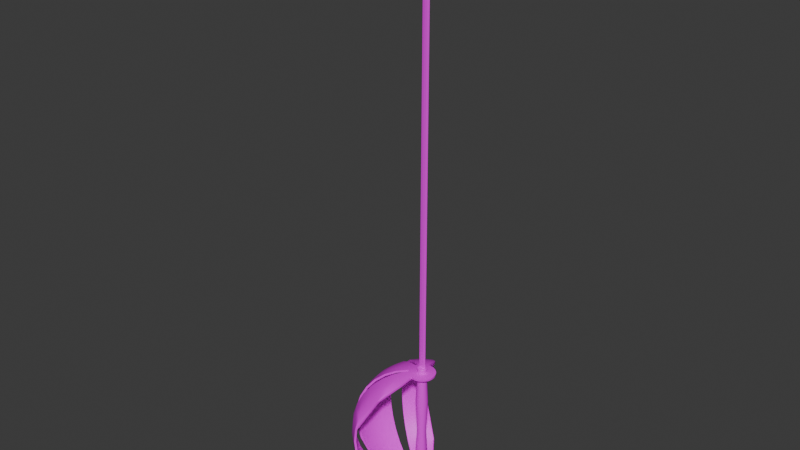 # Source: Reshine.blend  (saved by Blender 5.0.119; exported with 4.5.12 LTS)
import bpy
from mathutils import Matrix  # noqa: F401  (used for matrix-valued properties, if any)

bpy.ops.wm.read_factory_settings(use_empty=True)
scene = bpy.context.scene
scene.name = 'Scene'

# ---- collections
col_collection = bpy.data.collections.new('Collection'); scene.collection.children.link(col_collection)

# ---- images (referenced by path relative to the original .blend; pixels are not part of the script)
import os
ASSET_DIR = os.environ.get("B2B_ASSET_DIR", "")  # directory of the original .blend (textures are referenced by path, not embedded)
HERE = os.path.dirname(os.path.abspath(__file__))  # packed textures are extracted next to this script under _unpacked/

def load_image(name, relpath, width, height, colorspace="sRGB"):
    """Load a texture the original file referenced (path relative to the .blend, or extracted next to this script)."""
    p = next((c for c in (os.path.join(HERE, relpath), os.path.join(ASSET_DIR, relpath)) if relpath and os.path.exists(c)), "")
    if p:
        img = bpy.data.images.load(p, check_existing=True)
        img.name = name
    else:  # same state as the original file: an image datablock whose file is absent (Cycles renders it pink)
        img = bpy.data.images.new(name, width, height)
        img.source = "FILE"
        img.filepath = "//" + (relpath or name)
    img.colorspace_settings.name = colorspace
    return img
img_reshinetexture = load_image('ReshineTexture', 'ReshineTexture.png', 1024, 1024, 'sRGB')

# ---- materials (node trees are filled in below, after node groups)
mat_material_001 = bpy.data.materials.new('Material.001')

# ---- node groups
ng_smooth_by_angle = bpy.data.node_groups.new('Smooth by Angle', 'GeometryNodeTree')
_s = ng_smooth_by_angle.interface.new_socket(name='Mesh', in_out='OUTPUT', socket_type='NodeSocketGeometry')
_s = ng_smooth_by_angle.interface.new_socket(name='Mesh', in_out='INPUT', socket_type='NodeSocketGeometry')
_s = ng_smooth_by_angle.interface.new_socket(name='Angle', in_out='INPUT', socket_type='NodeSocketFloat')
_s.subtype = 'ANGLE'
_s.default_value = 0.5236
_s.min_value = 0.0
_s.max_value = 3.142
_s.description = 'Maximum face angle for smooth edges'
_s = ng_smooth_by_angle.interface.new_socket(name='Ignore Sharpness', in_out='INPUT', socket_type='NodeSocketBool')
_s.force_non_field = True
ng_smooth_by_angle.is_modifier = True
_N = ng_smooth_by_angle.nodes; _L = ng_smooth_by_angle.links
n0 = _N.new('GeometryNodeSetShadeSmooth'); n0.name = 'Set Shade Smooth'; n0.location = (120, -80)
n0.domain = 'EDGE'
n1 = _N.new('GeometryNodeSetShadeSmooth'); n1.name = 'Set Shade Smooth.001'; n1.location = (300, -80)
n2 = _N.new('NodeGroupOutput'); n2.name = 'Group Output'; n2.location = (480, -80)
n3 = _N.new('GeometryNodeInputMeshEdgeAngle'); n3.name = 'Edge Angle'; n3.location = (-440, -240)
n4 = _N.new('NodeGroupInput'); n4.name = 'Group Input'; n4.location = (-80, -80)
n5 = _N.new('GeometryNodeInputEdgeSmooth'); n5.name = 'Is Edge Smooth'; n5.location = (-260, -120)
n6 = _N.new('GeometryNodeInputShadeSmooth'); n6.name = 'Is Shade Smooth'; n6.location = (-440, -397)
n7 = _N.new('FunctionNodeCompare'); n7.name = 'Compare'; n7.location = (-260, -260)
n7.operation = 'LESS_EQUAL'
n7.inputs[6].default_value = (0.0, 0.0, 0.0, 0.0)
n7.inputs[7].default_value = (0.0, 0.0, 0.0, 0.0)
n8 = _N.new('FunctionNodeBooleanMath'); n8.name = 'Boolean Math.001'; n8.location = (-80, -260)
n9 = _N.new('NodeGroupInput'); n9.name = 'Group Input.001'; n9.location = (-440, -329)
n10 = _N.new('NodeGroupInput'); n10.name = 'Group Input.002'; n10.location = (-259, -189)
n11 = _N.new('FunctionNodeBooleanMath'); n11.name = 'Boolean Math'; n11.location = (-80, -149)
n11.operation = 'OR'
n12 = _N.new('FunctionNodeBooleanMath'); n12.name = 'Boolean Math.002'; n12.location = (-260, -380)
n12.operation = 'OR'
n13 = _N.new('NodeGroupInput'); n13.name = 'Group Input.003'; n13.location = (-440, -460)
_L.new(n3.outputs[0], n7.inputs[0])
_L.new(n1.outputs[0], n2.inputs[0])
_L.new(n9.outputs[1], n7.inputs[1])
_L.new(n7.outputs[0], n8.inputs[0])
_L.new(n4.outputs[0], n0.inputs[0])
_L.new(n0.outputs[0], n1.inputs[0])
_L.new(n8.outputs[0], n0.inputs[2])
_L.new(n10.outputs[2], n11.inputs[1])
_L.new(n5.outputs[0], n11.inputs[0])
_L.new(n11.outputs[0], n0.inputs[1])
_L.new(n13.outputs[2], n12.inputs[1])
_L.new(n6.outputs[0], n12.inputs[0])
_L.new(n12.outputs[0], n8.inputs[1])
n2.is_active_output = True

# ---- material node trees
mat_material_001.use_nodes = True; mat_material_001.node_tree.nodes.clear()
_N = mat_material_001.node_tree.nodes; _L = mat_material_001.node_tree.links
n0 = _N.new('ShaderNodeBsdfPrincipled'); n0.name = 'Principled BSDF'; n0.location = (-200, 100)
n1 = _N.new('ShaderNodeOutputMaterial'); n1.name = 'Material Output'; n1.location = (200, 100)
n2 = _N.new('ShaderNodeTexImage'); n2.name = 'Image Texture'; n2.location = (-490, 71)
n2.image = img_reshinetexture
_L.new(n0.outputs[0], n1.inputs[0])
_L.new(n2.outputs[0], n0.inputs[0])
n1.is_active_output = True

# ---- world
world_world = bpy.data.worlds.new('World'); scene.world = world_world
world_world.use_nodes = True; world_world.node_tree.nodes.clear()
_N = world_world.node_tree.nodes; _L = world_world.node_tree.links
n0 = _N.new('ShaderNodeOutputWorld'); n0.name = 'World Output'; n0.location = (300, 300)
n1 = _N.new('ShaderNodeBackground'); n1.name = 'Background'; n1.location = (10, 300)
n1.inputs[0].default_value = (0.05088, 0.05088, 0.05088, 1.0)
_L.new(n1.outputs[0], n0.inputs[0])
n0.is_active_output = True
world_world.color = (0.05088, 0.05088, 0.05088)
world_world.use_sun_shadow = False
world_world.sun_shadow_jitter_overblur = 0.0

# ---- meshes
me_cylinder_001 = bpy.data.meshes.new('Cylinder.001')
me_cylinder_001.from_pydata([(-2.203e-17, -0.0062, 0.09568), (-2.203e-17, -0.0062, -0.09568), (-0.001209, -0.00608, 0.09568), (-0.001209, -0.00608, -0.09568), (-0.002372, -0.005728, 0.09568), (-0.002372, -0.005728, -0.09568), (-0.003444, -0.005155, 0.09568), (-0.003444, -0.005155, -0.09568), (-0.004384, -0.004384, 0.09568), (-0.004384, -0.004384, -0.09568), (-0.005155, -0.003444, 0.09568), (-0.005155, -0.003444, -0.09568), (-0.005728, -0.002372, 0.09568), (-0.005728, -0.002372, -0.09568), (-0.00608, -0.001209, 0.09568), (-0.00608, -0.001209, -0.09568), (-0.0062, -5.506e-18, 0.09568), (-0.0062, -5.506e-18, -0.09568), (-0.00608, 0.001209, 0.09568), (-0.00608, 0.001209, -0.09568), (-0.005728, 0.002372, 0.09568), (-0.005728, 0.002372, -0.09568), (-0.005155, 0.003444, 0.09568), (-0.005155, 0.003444, -0.09568), (-0.004384, 0.004384, 0.09568), (-0.004384, 0.004384, -0.09568), (-0.003444, 0.005155, 0.09568), (-0.003444, 0.005155, -0.09568), (-0.002372, 0.005728, 0.09568), (-0.002372, 0.005728, -0.09568), (-0.001209, 0.00608, 0.09568), (-0.001209, 0.00608, -0.09568), (-2.203e-17, 0.0062, 0.09568), (-2.203e-17, 0.0062, -0.09568), (0.001209, 0.00608, 0.09568), (0.001209, 0.00608, -0.09568), (0.002372, 0.005728, 0.09568), (0.002372, 0.005728, -0.09568), (0.003444, 0.005155, 0.09568), (0.003444, 0.005155, -0.09568), (0.004384, 0.004384, 0.09568), (0.004384, 0.004384, -0.09568), (0.005155, 0.003444, 0.09568), (0.005155, 0.003444, -0.09568), (0.005728, 0.002372, 0.09568), (0.005728, 0.002372, -0.09568), (0.00608, 0.001209, 0.09568), (0.00608, 0.001209, -0.09568), (0.0062, -5.506e-18, 0.09568), (0.0062, -5.506e-18, -0.09568), (0.00608, -0.001209, 0.09568), (0.00608, -0.001209, -0.09568), (0.005728, -0.002372, 0.09568), (0.005728, -0.002372, -0.09568), (0.005155, -0.003444, 0.09568), (0.005155, -0.003444, -0.09568), (0.004384, -0.004384, 0.09568), (0.004384, -0.004384, -0.09568), (0.003444, -0.005155, 0.09568), (0.003444, -0.005155, -0.09568), (0.002372, -0.005728, 0.09568), (0.002372, -0.005728, -0.09568), (0.001209, -0.00608, 0.09568), (0.001209, -0.00608, -0.09568), (-3.064e-17, -0.008624, 0.04784), (-2.203e-17, -0.0062, -3.543e-09), (-3.064e-17, -0.008624, -0.04784), (-0.001683, -0.008459, -0.04784), (-0.001209, -0.00608, 3.543e-09), (-0.001683, -0.008459, 0.04784), (-0.0033, -0.007968, -0.04784), (-0.002372, -0.005728, 3.543e-09), (-0.0033, -0.007968, 0.04784), (-0.004791, -0.007171, -0.04784), (-0.003444, -0.005155, 3.543e-09), (-0.004791, -0.007171, 0.04784), (-0.006098, -0.006098, -0.04784), (-0.004384, -0.004384, 3.543e-09), (-0.006098, -0.006098, 0.04784), (-0.007171, -0.004791, -0.04784), (-0.005155, -0.003444, 3.543e-09), (-0.007171, -0.004791, 0.04784), (-0.007968, -0.0033, -0.04784), (-0.005728, -0.002372, 3.543e-09), (-0.007968, -0.0033, 0.04784), (-0.008459, -0.001683, -0.04784), (-0.00608, -0.001209, 3.543e-09), (-0.008459, -0.001683, 0.04784), (-0.008624, 1.138e-11, -0.04784), (-0.0062, -5.506e-18, 3.543e-09), (-0.008624, 1.138e-11, 0.04784), (-0.008459, 0.001683, -0.04784), (-0.00608, 0.001209, 3.543e-09), (-0.008459, 0.001683, 0.04784), (-0.007968, 0.0033, -0.04784), (-0.005728, 0.002372, 3.543e-09), (-0.007968, 0.0033, 0.04784), (-0.007171, 0.004791, -0.04784), (-0.005155, 0.003444, 3.543e-09), (-0.007171, 0.004791, 0.04784), (-0.006098, 0.006098, -0.04784), (-0.004384, 0.004384, 3.543e-09), (-0.006098, 0.006098, 0.04784), (-0.004791, 0.007171, -0.04784), (-0.003444, 0.005155, 3.543e-09), (-0.004791, 0.007171, 0.04784), (-0.0033, 0.007968, -0.04784), (-0.002372, 0.005728, 3.543e-09), (-0.0033, 0.007968, 0.04784), (-0.001683, 0.008459, -0.04784), (-0.001209, 0.00608, 3.543e-09), (-0.001683, 0.008459, 0.04784), (-3.064e-17, 0.008624, -0.04784), (-2.203e-17, 0.0062, 3.543e-09), (-3.064e-17, 0.008624, 0.04784), (0.001683, 0.008459, -0.04784), (0.001209, 0.00608, 3.543e-09), (0.001683, 0.008459, 0.04784), (0.0033, 0.007968, -0.04784), (0.002372, 0.005728, 3.543e-09), (0.0033, 0.007968, 0.04784), (0.004791, 0.007171, -0.04784), (0.003444, 0.005155, 3.543e-09), (0.004791, 0.007171, 0.04784), (0.006098, 0.006098, -0.04784), (0.004384, 0.004384, 3.543e-09), (0.006098, 0.006098, 0.04784), (0.007171, 0.004791, -0.04784), (0.005155, 0.003444, 3.543e-09), (0.007171, 0.004791, 0.04784), (0.007968, 0.0033, -0.04784), (0.005728, 0.002372, 3.543e-09), (0.007968, 0.0033, 0.04784), (0.008459, 0.001683, -0.04784), (0.00608, 0.001209, 3.543e-09), (0.008459, 0.001683, 0.04784), (0.008624, 1.138e-11, -0.04784), (0.0062, -5.506e-18, 3.543e-09), (0.008624, 1.138e-11, 0.04784), (0.008459, -0.001683, -0.04784), (0.00608, -0.001209, 3.543e-09), (0.008459, -0.001683, 0.04784), (0.007968, -0.0033, -0.04784), (0.005728, -0.002372, 3.543e-09), (0.007968, -0.0033, 0.04784), (0.007171, -0.004791, -0.04784), (0.005155, -0.003444, 3.543e-09), (0.007171, -0.004791, 0.04784), (0.006098, -0.006098, -0.04784), (0.004384, -0.004384, 3.543e-09), (0.006098, -0.006098, 0.04784), (0.004791, -0.007171, -0.04784), (0.003444, -0.005155, 3.543e-09), (0.004791, -0.007171, 0.04784), (0.0033, -0.007968, -0.04784), (0.002372, -0.005728, 3.543e-09), (0.0033, -0.007968, 0.04784), (0.001683, -0.008459, -0.04784), (0.001209, -0.00608, 3.543e-09), (0.001683, -0.008459, 0.04784)], [], [(66, 67, 3, 1), (67, 70, 5, 3), (70, 73, 7, 5), (73, 76, 9, 7), (76, 79, 11, 9), (79, 82, 13, 11), (82, 85, 15, 13), (85, 88, 17, 15), (88, 91, 19, 17), (91, 94, 21, 19), (94, 97, 23, 21), (97, 100, 25, 23), (100, 103, 27, 25), (103, 106, 29, 27), (106, 109, 31, 29), (109, 112, 33, 31), (112, 115, 35, 33), (115, 118, 37, 35), (118, 121, 39, 37), (121, 124, 41, 39), (124, 127, 43, 41), (127, 130, 45, 43), (130, 133, 47, 45), (133, 136, 49, 47), (136, 139, 51, 49), (139, 142, 53, 51), (142, 145, 55, 53), (145, 148, 57, 55), (148, 151, 59, 57), (151, 154, 61, 59), (3, 5, 7, 9, 11, 13, 15, 17, 19, 21, 23, 25, 27, 29, 31, 33, 35, 37, 39, 41, 43, 45, 47, 49, 51, 53, 55, 57, 59, 61, 63, 1), (154, 157, 63, 61), (157, 66, 1, 63), (0, 62, 60, 58, 56, 54, 52, 50, 48, 46, 44, 42, 40, 38, 36, 34, 32, 30, 28, 26, 24, 22, 20, 18, 16, 14, 12, 10, 8, 6, 4, 2), (62, 0, 64, 159), (159, 64, 65, 158), (158, 65, 66, 157), (60, 62, 159, 156), (156, 159, 158, 155), (155, 158, 157, 154), (58, 60, 156, 153), (153, 156, 155, 152), (152, 155, 154, 151), (56, 58, 153, 150), (150, 153, 152, 149), (149, 152, 151, 148), (54, 56, 150, 147), (147, 150, 149, 146), (146, 149, 148, 145), (52, 54, 147, 144), (144, 147, 146, 143), (143, 146, 145, 142), (50, 52, 144, 141), (141, 144, 143, 140), (140, 143, 142, 139), (48, 50, 141, 138), (138, 141, 140, 137), (137, 140, 139, 136), (46, 48, 138, 135), (135, 138, 137, 134), (134, 137, 136, 133), (44, 46, 135, 132), (132, 135, 134, 131), (131, 134, 133, 130), (42, 44, 132, 129), (129, 132, 131, 128), (128, 131, 130, 127), (40, 42, 129, 126), (126, 129, 128, 125), (125, 128, 127, 124), (38, 40, 126, 123), (123, 126, 125, 122), (122, 125, 124, 121), (36, 38, 123, 120), (120, 123, 122, 119), (119, 122, 121, 118), (34, 36, 120, 117), (117, 120, 119, 116), (116, 119, 118, 115), (32, 34, 117, 114), (114, 117, 116, 113), (113, 116, 115, 112), (30, 32, 114, 111), (111, 114, 113, 110), (110, 113, 112, 109), (28, 30, 111, 108), (108, 111, 110, 107), (107, 110, 109, 106), (26, 28, 108, 105), (105, 108, 107, 104), (104, 107, 106, 103), (24, 26, 105, 102), (102, 105, 104, 101), (101, 104, 103, 100), (22, 24, 102, 99), (99, 102, 101, 98), (98, 101, 100, 97), (20, 22, 99, 96), (96, 99, 98, 95), (95, 98, 97, 94), (18, 20, 96, 93), (93, 96, 95, 92), (92, 95, 94, 91), (16, 18, 93, 90), (90, 93, 92, 89), (89, 92, 91, 88), (14, 16, 90, 87), (87, 90, 89, 86), (86, 89, 88, 85), (12, 14, 87, 84), (84, 87, 86, 83), (83, 86, 85, 82), (10, 12, 84, 81), (81, 84, 83, 80), (80, 83, 82, 79), (8, 10, 81, 78), (78, 81, 80, 77), (77, 80, 79, 76), (6, 8, 78, 75), (75, 78, 77, 74), (74, 77, 76, 73), (4, 6, 75, 72), (72, 75, 74, 71), (71, 74, 73, 70), (2, 4, 72, 69), (69, 72, 71, 68), (68, 71, 70, 67), (0, 2, 69, 64), (64, 69, 68, 65), (65, 68, 67, 66)])
me_cylinder_001.polygons.foreach_set('use_smooth', [True] * 130)
_uv = me_cylinder_001.uv_layers.new(name='UVMap')
_uv.uv.foreach_set('vector', [0.7474, 0.7277, 0.7535, 0.7277, 0.7526, 0.819, 0.7482, 0.819, 0.7535, 0.7277, 0.7595, 0.7277, 0.757, 0.819, 0.7526, 0.819, 0.7595, 0.7277, 0.7652, 0.7277, 0.761, 0.819, 0.757, 0.819, 0.7652, 0.7277, 0.7703, 0.7277, 0.7647, 0.819, 0.761, 0.819, 0.7703, 0.7277, 0.7746, 0.7277, 0.7678, 0.819, 0.7647, 0.819, 0.8376, 0.6517, 0.8427, 0.6517, 0.8468, 0.743, 0.8432, 0.743, 0.8427, 0.6517, 0.8483, 0.6517, 0.8509, 0.743, 0.8468, 0.743, 0.8483, 0.6517, 0.8544, 0.6517, 0.8552, 0.743, 0.8509, 0.743, 0.8544, 0.6517, 0.8605, 0.6517, 0.8596, 0.743, 0.8552, 0.743, 0.8605, 0.6517, 0.8665, 0.6517, 0.864, 0.743, 0.8596, 0.743, 0.8665, 0.6517, 0.8722, 0.6517, 0.868, 0.743, 0.864, 0.743, 0.8722, 0.6517, 0.8773, 0.6517, 0.8717, 0.743, 0.868, 0.743, 0.8773, 0.6517, 0.8816, 0.6517, 0.8748, 0.743, 0.8717, 0.743, 0.8838, 0.6517, 0.8889, 0.6517, 0.8931, 0.743, 0.8894, 0.743, 0.8889, 0.6517, 0.8946, 0.6517, 0.8971, 0.743, 0.8931, 0.743, 0.8946, 0.6517, 0.9006, 0.6517, 0.9015, 0.743, 0.8971, 0.743, 0.9006, 0.6517, 0.9067, 0.6517, 0.9059, 0.743, 0.9015, 0.743, 0.9067, 0.6517, 0.9128, 0.6517, 0.9102, 0.743, 0.9059, 0.743, 0.9128, 0.6517, 0.9184, 0.6517, 0.9143, 0.743, 0.9102, 0.743, 0.9184, 0.6517, 0.9235, 0.6517, 0.9179, 0.743, 0.9143, 0.743, 0.9235, 0.6517, 0.9279, 0.6517, 0.9211, 0.743, 0.9179, 0.743, 0.9301, 0.6517, 0.9352, 0.6517, 0.9393, 0.743, 0.9356, 0.743, 0.9352, 0.6517, 0.9408, 0.6517, 0.9434, 0.743, 0.9393, 0.743, 0.9408, 0.6517, 0.9468, 0.6517, 0.9477, 0.743, 0.9434, 0.743, 0.9468, 0.6517, 0.953, 0.6517, 0.9521, 0.743, 0.9477, 0.743, 0.953, 0.6517, 0.959, 0.6517, 0.9564, 0.743, 0.9521, 0.743, 0.959, 0.6517, 0.9647, 0.6517, 0.9605, 0.743, 0.9564, 0.743, 0.9647, 0.6517, 0.9698, 0.6517, 0.9642, 0.743, 0.9605, 0.743, 0.9698, 0.6517, 0.9741, 0.6517, 0.9673, 0.743, 0.9642, 0.743, 0.7306, 0.7277, 0.7357, 0.7277, 0.7398, 0.819, 0.7362, 0.819, 0.6972, 0.8699, 0.6972, 0.8743, 0.6964, 0.8786, 0.6947, 0.8827, 0.6922, 0.8864, 0.6891, 0.8895, 0.6854, 0.892, 0.6814, 0.8936, 0.677, 0.8945, 0.6726, 0.8945, 0.6683, 0.8936, 0.6642, 0.892, 0.6605, 0.8895, 0.6574, 0.8864, 0.655, 0.8827, 0.6533, 0.8786, 0.6524, 0.8743, 0.6524, 0.8699, 0.6533, 0.8656, 0.655, 0.8615, 0.6574, 0.8578, 0.6605, 0.8547, 0.6642, 0.8523, 0.6683, 0.8506, 0.6726, 0.8497, 0.677, 0.8497, 0.6814, 0.8506, 0.6854, 0.8523, 0.6891, 0.8547, 0.6922, 0.8578, 0.6947, 0.8615, 0.6964, 0.8656, 0.7357, 0.7277, 0.7413, 0.7277, 0.7439, 0.819, 0.7398, 0.819, 0.7413, 0.7277, 0.7474, 0.7277, 0.7482, 0.819, 0.7439, 0.819, 0.6964, 0.9126, 0.6972, 0.9169, 0.6972, 0.9213, 0.6964, 0.9256, 0.6947, 0.9297, 0.6922, 0.9334, 0.6891, 0.9365, 0.6854, 0.9389, 0.6814, 0.9406, 0.677, 0.9415, 0.6726, 0.9415, 0.6683, 0.9406, 0.6642, 0.9389, 0.6605, 0.9365, 0.6574, 0.9334, 0.655, 0.9297, 0.6533, 0.9256, 0.6524, 0.9213, 0.6524, 0.9169, 0.6533, 0.9126, 0.655, 0.9085, 0.6574, 0.9048, 0.6605, 0.9017, 0.6642, 0.8992, 0.6683, 0.8976, 0.6726, 0.8967, 0.677, 0.8967, 0.6814, 0.8976, 0.6854, 0.8992, 0.6891, 0.9017, 0.6922, 0.9048, 0.6947, 0.9085, 0.7439, 0.4539, 0.7482, 0.4539, 0.7474, 0.5451, 0.7413, 0.5451, 0.7413, 0.5451, 0.7474, 0.5451, 0.7482, 0.6364, 0.7439, 0.6364, 0.7439, 0.6364, 0.7482, 0.6364, 0.7474, 0.7277, 0.7413, 0.7277, 0.7398, 0.4539, 0.7439, 0.4539, 0.7413, 0.5451, 0.7357, 0.5451, 0.7357, 0.5451, 0.7413, 0.5451, 0.7439, 0.6364, 0.7398, 0.6364, 0.7398, 0.6364, 0.7439, 0.6364, 0.7413, 0.7277, 0.7357, 0.7277, 0.7362, 0.4539, 0.7398, 0.4539, 0.7357, 0.5451, 0.7306, 0.5451, 0.7306, 0.5451, 0.7357, 0.5451, 0.7398, 0.6364, 0.7362, 0.6364, 0.7362, 0.6364, 0.7398, 0.6364, 0.7357, 0.7277, 0.7306, 0.7277, 0.9642, 0.3779, 0.9673, 0.3779, 0.9741, 0.4692, 0.9698, 0.4692, 0.9698, 0.4692, 0.9741, 0.4692, 0.9673, 0.5604, 0.9642, 0.5604, 0.9642, 0.5604, 0.9673, 0.5604, 0.9741, 0.6517, 0.9698, 0.6517, 0.9605, 0.3779, 0.9642, 0.3779, 0.9698, 0.4692, 0.9647, 0.4692, 0.9647, 0.4692, 0.9698, 0.4692, 0.9642, 0.5604, 0.9605, 0.5604, 0.9605, 0.5604, 0.9642, 0.5604, 0.9698, 0.6517, 0.9647, 0.6517, 0.9564, 0.3779, 0.9605, 0.3779, 0.9647, 0.4692, 0.959, 0.4692, 0.959, 0.4692, 0.9647, 0.4692, 0.9605, 0.5604, 0.9564, 0.5604, 0.9564, 0.5604, 0.9605, 0.5604, 0.9647, 0.6517, 0.959, 0.6517, 0.9521, 0.3779, 0.9564, 0.3779, 0.959, 0.4692, 0.953, 0.4692, 0.953, 0.4692, 0.959, 0.4692, 0.9564, 0.5604, 0.9521, 0.5604, 0.9521, 0.5604, 0.9564, 0.5604, 0.959, 0.6517, 0.953, 0.6517, 0.9477, 0.3779, 0.9521, 0.3779, 0.953, 0.4692, 0.9468, 0.4692, 0.9468, 0.4692, 0.953, 0.4692, 0.9521, 0.5604, 0.9477, 0.5604, 0.9477, 0.5604, 0.9521, 0.5604, 0.953, 0.6517, 0.9468, 0.6517, 0.9434, 0.3779, 0.9477, 0.3779, 0.9468, 0.4692, 0.9408, 0.4692, 0.9408, 0.4692, 0.9468, 0.4692, 0.9477, 0.5604, 0.9434, 0.5604, 0.9434, 0.5604, 0.9477, 0.5604, 0.9468, 0.6517, 0.9408, 0.6517, 0.9393, 0.3779, 0.9434, 0.3779, 0.9408, 0.4692, 0.9352, 0.4692, 0.9352, 0.4692, 0.9408, 0.4692, 0.9434, 0.5604, 0.9393, 0.5604, 0.9393, 0.5604, 0.9434, 0.5604, 0.9408, 0.6517, 0.9352, 0.6517, 0.9356, 0.3779, 0.9393, 0.3779, 0.9352, 0.4692, 0.9301, 0.4692, 0.9301, 0.4692, 0.9352, 0.4692, 0.9393, 0.5604, 0.9356, 0.5604, 0.9356, 0.5604, 0.9393, 0.5604, 0.9352, 0.6517, 0.9301, 0.6517, 0.9179, 0.3779, 0.9211, 0.3779, 0.9279, 0.4692, 0.9235, 0.4692, 0.9235, 0.4692, 0.9279, 0.4692, 0.9211, 0.5604, 0.9179, 0.5604, 0.9179, 0.5604, 0.9211, 0.5604, 0.9279, 0.6517, 0.9235, 0.6517, 0.9143, 0.3779, 0.9179, 0.3779, 0.9235, 0.4692, 0.9184, 0.4692, 0.9184, 0.4692, 0.9235, 0.4692, 0.9179, 0.5604, 0.9143, 0.5604, 0.9143, 0.5604, 0.9179, 0.5604, 0.9235, 0.6517, 0.9184, 0.6517, 0.9102, 0.3779, 0.9143, 0.3779, 0.9184, 0.4692, 0.9128, 0.4692, 0.9128, 0.4692, 0.9184, 0.4692, 0.9143, 0.5604, 0.9102, 0.5604, 0.9102, 0.5604, 0.9143, 0.5604, 0.9184, 0.6517, 0.9128, 0.6517, 0.9059, 0.3779, 0.9102, 0.3779, 0.9128, 0.4692, 0.9067, 0.4692, 0.9067, 0.4692, 0.9128, 0.4692, 0.9102, 0.5604, 0.9059, 0.5604, 0.9059, 0.5604, 0.9102, 0.5604, 0.9128, 0.6517, 0.9067, 0.6517, 0.9015, 0.3779, 0.9059, 0.3779, 0.9067, 0.4692, 0.9006, 0.4692, 0.9006, 0.4692, 0.9067, 0.4692, 0.9059, 0.5604, 0.9015, 0.5604, 0.9015, 0.5604, 0.9059, 0.5604, 0.9067, 0.6517, 0.9006, 0.6517, 0.8971, 0.3779, 0.9015, 0.3779, 0.9006, 0.4692, 0.8946, 0.4692, 0.8946, 0.4692, 0.9006, 0.4692, 0.9015, 0.5604, 0.8971, 0.5604, 0.8971, 0.5604, 0.9015, 0.5604, 0.9006, 0.6517, 0.8946, 0.6517, 0.8931, 0.3779, 0.8971, 0.3779, 0.8946, 0.4692, 0.8889, 0.4692, 0.8889, 0.4692, 0.8946, 0.4692, 0.8971, 0.5604, 0.8931, 0.5604, 0.8931, 0.5604, 0.8971, 0.5604, 0.8946, 0.6517, 0.8889, 0.6517, 0.8894, 0.3779, 0.8931, 0.3779, 0.8889, 0.4692, 0.8838, 0.4692, 0.8838, 0.4692, 0.8889, 0.4692, 0.8931, 0.5604, 0.8894, 0.5604, 0.8894, 0.5604, 0.8931, 0.5604, 0.8889, 0.6517, 0.8838, 0.6517, 0.8717, 0.3779, 0.8748, 0.3779, 0.8816, 0.4692, 0.8773, 0.4692, 0.8773, 0.4692, 0.8816, 0.4692, 0.8748, 0.5604, 0.8717, 0.5604, 0.8717, 0.5604, 0.8748, 0.5604, 0.8816, 0.6517, 0.8773, 0.6517, 0.868, 0.3779, 0.8717, 0.3779, 0.8773, 0.4692, 0.8722, 0.4692, 0.8722, 0.4692, 0.8773, 0.4692, 0.8717, 0.5604, 0.868, 0.5604, 0.868, 0.5604, 0.8717, 0.5604, 0.8773, 0.6517, 0.8722, 0.6517, 0.864, 0.3779, 0.868, 0.3779, 0.8722, 0.4692, 0.8665, 0.4692, 0.8665, 0.4692, 0.8722, 0.4692, 0.868, 0.5604, 0.864, 0.5604, 0.864, 0.5604, 0.868, 0.5604, 0.8722, 0.6517, 0.8665, 0.6517, 0.8596, 0.3779, 0.864, 0.3779, 0.8665, 0.4692, 0.8605, 0.4692, 0.8605, 0.4692, 0.8665, 0.4692, 0.864, 0.5604, 0.8596, 0.5604, 0.8596, 0.5604, 0.864, 0.5604, 0.8665, 0.6517, 0.8605, 0.6517, 0.8552, 0.3779, 0.8596, 0.3779, 0.8605, 0.4692, 0.8544, 0.4692, 0.8544, 0.4692, 0.8605, 0.4692, 0.8596, 0.5604, 0.8552, 0.5604, 0.8552, 0.5604, 0.8596, 0.5604, 0.8605, 0.6517, 0.8544, 0.6517, 0.8509, 0.3779, 0.8552, 0.3779, 0.8544, 0.4692, 0.8483, 0.4692, 0.8483, 0.4692, 0.8544, 0.4692, 0.8552, 0.5604, 0.8509, 0.5604, 0.8509, 0.5604, 0.8552, 0.5604, 0.8544, 0.6517, 0.8483, 0.6517, 0.8468, 0.3779, 0.8509, 0.3779, 0.8483, 0.4692, 0.8427, 0.4692, 0.8427, 0.4692, 0.8483, 0.4692, 0.8509, 0.5604, 0.8468, 0.5604, 0.8468, 0.5604, 0.8509, 0.5604, 0.8483, 0.6517, 0.8427, 0.6517, 0.8432, 0.3779, 0.8468, 0.3779, 0.8427, 0.4692, 0.8376, 0.4692, 0.8376, 0.4692, 0.8427, 0.4692, 0.8468, 0.5604, 0.8432, 0.5604, 0.8432, 0.5604, 0.8468, 0.5604, 0.8427, 0.6517, 0.8376, 0.6517, 0.7647, 0.4539, 0.7678, 0.4539, 0.7746, 0.5451, 0.7703, 0.5451, 0.7703, 0.5451, 0.7746, 0.5451, 0.7678, 0.6364, 0.7647, 0.6364, 0.7647, 0.6364, 0.7678, 0.6364, 0.7746, 0.7277, 0.7703, 0.7277, 0.761, 0.4539, 0.7647, 0.4539, 0.7703, 0.5451, 0.7652, 0.5451, 0.7652, 0.5451, 0.7703, 0.5451, 0.7647, 0.6364, 0.761, 0.6364, 0.761, 0.6364, 0.7647, 0.6364, 0.7703, 0.7277, 0.7652, 0.7277, 0.757, 0.4539, 0.761, 0.4539, 0.7652, 0.5451, 0.7595, 0.5451, 0.7595, 0.5451, 0.7652, 0.5451, 0.761, 0.6364, 0.757, 0.6364, 0.757, 0.6364, 0.761, 0.6364, 0.7652, 0.7277, 0.7595, 0.7277, 0.7526, 0.4539, 0.757, 0.4539, 0.7595, 0.5451, 0.7535, 0.5451, 0.7535, 0.5451, 0.7595, 0.5451, 0.757, 0.6364, 0.7526, 0.6364, 0.7526, 0.6364, 0.757, 0.6364, 0.7595, 0.7277, 0.7535, 0.7277, 0.7482, 0.4539, 0.7526, 0.4539, 0.7535, 0.5451, 0.7474, 0.5451, 0.7474, 0.5451, 0.7535, 0.5451, 0.7526, 0.6364, 0.7482, 0.6364, 0.7482, 0.6364, 0.7526, 0.6364, 0.7535, 0.7277, 0.7474, 0.7277])
me_cylinder_001.materials.append(mat_material_001)
me_cylinder_001.update()
me_cube = bpy.data.meshes.new('Cube')
me_cube.from_pydata([(-0.005133, 0.0, -0.3304), (0.0, 0.0, 0.3304), (0.005133, 0.0, -0.3304), (0.001711, 0.0004845, -0.3304), (-0.001711, 0.0004845, -0.3304), (-0.001711, -0.0004845, -0.3304), (0.001711, -0.0004845, -0.3304), (-0.005133, 0.0, 0.266), (0.005133, 0.0, 0.266), (0.001711, -0.0004845, 0.266), (-0.001711, -0.0004845, 0.266), (-0.001711, 0.0004845, 0.266), (0.001711, 0.0004845, 0.266)], [], [(12, 1, 8), (10, 1, 7), (3, 2, 6), (0, 4, 5), (4, 3, 6, 5), (8, 1, 9), (9, 1, 10), (7, 1, 11), (11, 1, 12), (4, 11, 12, 3), (0, 7, 11, 4), (6, 9, 10, 5), (2, 8, 9, 6), (5, 10, 7, 0), (3, 12, 8, 2)])
_uv = me_cube.uv_layers.new(name='UVMap')
_uv.uv.foreach_set('vector', [0.8032, 0.2743, 0.7995, 0.04038, 0.8107, 0.2743, 0.8279, 0.2743, 0.8242, 0.04038, 0.8354, 0.2743, 0.4146, 0.4676, 0.4128, 0.4751, 0.4111, 0.4676, 0.4128, 0.4526, 0.4146, 0.4601, 0.4111, 0.4601, 0.4146, 0.4601, 0.4146, 0.4676, 0.4111, 0.4676, 0.4111, 0.4601, 0.8129, 0.2743, 0.8242, 0.04038, 0.8204, 0.2743, 0.8204, 0.2743, 0.8242, 0.04038, 0.8279, 0.2743, 0.7883, 0.2743, 0.7995, 0.04038, 0.7958, 0.2743, 0.7958, 0.2743, 0.7995, 0.04038, 0.8032, 0.2743, 0.7958, 0.9769, 0.7958, 0.2743, 0.8032, 0.2743, 0.8032, 0.9769, 0.7883, 0.9768, 0.7883, 0.2743, 0.7958, 0.2743, 0.7958, 0.9769, 0.8204, 0.9769, 0.8204, 0.2743, 0.8279, 0.2743, 0.8279, 0.9769, 0.8129, 0.9768, 0.8129, 0.2743, 0.8204, 0.2743, 0.8204, 0.9769, 0.8279, 0.9769, 0.8279, 0.2743, 0.8354, 0.2743, 0.8354, 0.9768, 0.8032, 0.9769, 0.8032, 0.2743, 0.8107, 0.2743, 0.8107, 0.9768])
me_cube.materials.append(mat_material_001)
me_cube.update()
me_sphere = bpy.data.meshes.new('Sphere')
me_sphere.from_pydata([(-0.003705, -0.01863, 0.09547), (-0.007267, -0.03654, 0.08993), (-0.007267, -0.03654, -0.08993), (-0.003705, -0.01863, -0.09547), (-0.002615, -0.006314, 0.09668), (-0.01426, -0.03442, 0.08993), (-0.0207, -0.04996, 0.08094), (-0.02634, -0.06359, 0.06883), (-0.02634, -0.06359, -0.06883), (-0.0207, -0.04996, -0.08094), (-0.01426, -0.03442, -0.08993), (-0.002622, -0.00633, -0.09697), (-0.003797, -0.005683, 0.09668), (-0.0207, -0.03097, 0.08993), (-0.03005, -0.04497, 0.08094), (-0.03824, -0.05723, 0.06883), (-0.04497, -0.0673, 0.05408), (-0.04996, -0.07478, 0.03725), (-0.05304, -0.07938, 0.01899), (-0.05408, -0.08094, 0.0), (-0.05304, -0.07938, -0.01899), (-0.04996, -0.07478, -0.03725), (-0.04497, -0.0673, -0.05408), (-0.03824, -0.05723, -0.06883), (-0.03005, -0.04497, -0.08094), (-0.0207, -0.03097, -0.08993), (-0.003807, -0.005697, -0.09697), (-0.004833, -0.004833, 0.09668), (-0.02634, -0.02634, 0.08993), (-0.03824, -0.03824, 0.08094), (-0.04867, -0.04867, 0.06883), (-0.05723, -0.05723, 0.05408), (-0.06359, -0.06359, 0.03725), (-0.06751, -0.06751, 0.01899), (-0.06883, -0.06883, 0.0), (-0.06751, -0.06751, -0.01899), (-0.06359, -0.06359, -0.03725), (-0.05723, -0.05723, -0.05408), (-0.04867, -0.04867, -0.06883), (-0.03824, -0.03824, -0.08094), (-0.02634, -0.02634, -0.08993), (-0.004845, -0.004845, -0.09697), (-0.01579, -0.01055, 0.09547), (-0.03097, -0.0207, 0.08993), (-0.04497, -0.03005, 0.08094), (-0.05723, -0.03824, 0.06883), (-0.0673, -0.04497, 0.05408), (-0.07478, -0.04996, 0.03725), (-0.07938, -0.05304, 0.01899), (-0.08094, -0.05408, 0.0), (-0.07938, -0.05304, -0.01899), (-0.07478, -0.04996, -0.03725), (-0.0673, -0.04497, -0.05408), (-0.05723, -0.03824, -0.06883), (-0.04497, -0.03005, -0.08094), (-0.03097, -0.0207, -0.08993), (-0.01579, -0.01055, -0.09547), (-0.01754, -0.007267, 0.09547), (-0.03442, -0.01426, 0.08993), (-0.04996, -0.0207, 0.08094), (-0.06359, -0.02634, 0.06883), (-0.07478, -0.03097, 0.05408), (-0.08309, -0.03442, 0.03725), (-0.0882, -0.03654, 0.01899), (-0.08993, -0.03725, 0.0), (-0.0882, -0.03654, -0.01899), (-0.08309, -0.03442, -0.03725), (-0.07478, -0.03097, -0.05408), (-0.06359, -0.02634, -0.06883), (-0.04996, -0.0207, -0.08094), (-0.03442, -0.01426, -0.08993), (-0.01754, -0.007267, -0.09547), (-0.006703, -0.001333, 0.09668), (-0.03654, -0.007267, 0.08993), (-0.05304, -0.01055, 0.08094), (-0.06751, -0.01343, 0.06883), (-0.07938, -0.01579, 0.05408), (-0.0882, -0.01754, 0.03725), (-0.09364, -0.01863, 0.01899), (-0.09547, -0.01899, 0.0), (-0.09364, -0.01863, -0.01899), (-0.0882, -0.01754, -0.03725), (-0.07938, -0.01579, -0.05408), (-0.06751, -0.01343, -0.06883), (-0.05304, -0.01055, -0.08094), (-0.03654, -0.007267, -0.08993), (-0.00672, -0.001337, -0.09697), (-0.006834, -1.251e-09, 0.09668), (-0.03725, 5.077e-09, 0.08993), (-0.05408, 1.451e-08, 0.08094), (-0.06883, 2.901e-09, 0.06883), (-0.08094, 1.596e-08, 0.05408), (-0.08993, 1.451e-09, 0.03725), (-0.09547, 2.611e-08, 0.01899), (-0.09734, 4.352e-08, 0.0), (-0.09547, 2.611e-08, -0.01899), (-0.08993, 1.451e-09, -0.03725), (-0.08094, 1.596e-08, -0.05408), (-0.06883, 2.901e-09, -0.06883), (-0.05408, 1.451e-08, -0.08094), (-0.03725, 5.077e-09, -0.08993), (-0.006852, 3.976e-10, -0.09697), (-0.006703, 0.001333, 0.09668), (-0.03654, 0.007267, 0.08993), (-0.05304, 0.01055, 0.08094), (-0.06751, 0.01343, 0.06883), (-0.07938, 0.01579, 0.05408), (-0.0882, 0.01754, 0.03725), (-0.09364, 0.01863, 0.01899), (-0.09547, 0.01899, 0.0), (-0.09364, 0.01863, -0.01899), (-0.0882, 0.01754, -0.03725), (-0.07938, 0.01579, -0.05408), (-0.06751, 0.01343, -0.06883), (-0.05304, 0.01055, -0.08094), (-0.03654, 0.007267, -0.08993), (-0.00672, 0.001337, -0.09697), (-0.01754, 0.007267, 0.09547), (-0.03442, 0.01426, 0.08993), (-0.04996, 0.0207, 0.08094), (-0.06359, 0.02634, 0.06883), (-0.07478, 0.03097, 0.05408), (-0.08309, 0.03442, 0.03725), (-0.0882, 0.03654, 0.01899), (-0.08993, 0.03725, 0.0), (-0.0882, 0.03654, -0.01899), (-0.08309, 0.03442, -0.03725), (-0.07478, 0.03097, -0.05408), (-0.06359, 0.02634, -0.06883), (-0.04996, 0.0207, -0.08094), (-0.03442, 0.01426, -0.08993), (-0.01754, 0.007267, -0.09547), (-0.01579, 0.01055, 0.09547), (-0.03097, 0.0207, 0.08993), (-0.04497, 0.03005, 0.08094), (-0.05723, 0.03824, 0.06883), (-0.0673, 0.04497, 0.05408), (-0.07478, 0.04996, 0.03725), (-0.07938, 0.05304, 0.01899), (-0.08094, 0.05408, 0.0), (-0.07938, 0.05304, -0.01899), (-0.07478, 0.04996, -0.03725), (-0.0673, 0.04497, -0.05408), (-0.05723, 0.03824, -0.06883), (-0.04497, 0.03005, -0.08094), (-0.03097, 0.0207, -0.08993), (-0.01579, 0.01055, -0.09547), (-0.004833, 0.004833, 0.09668), (-0.02634, 0.02634, 0.08993), (-0.03824, 0.03824, 0.08094), (-0.04867, 0.04867, 0.06883), (-0.05723, 0.05723, 0.05408), (-0.06359, 0.06359, 0.03725), (-0.06751, 0.06751, 0.01899), (-0.06883, 0.06883, 0.0), (-0.06751, 0.06751, -0.01899), (-0.06359, 0.06359, -0.03725), (-0.05723, 0.05723, -0.05408), (-0.04867, 0.04867, -0.06883), (-0.03824, 0.03824, -0.08094), (-0.02634, 0.02634, -0.08993), (-0.004845, 0.004845, -0.09697), (-0.003797, 0.005683, 0.09668), (-0.0207, 0.03097, 0.08993), (-0.03005, 0.04497, 0.08094), (-0.03824, 0.05723, 0.06883), (-0.04497, 0.0673, 0.05408), (-0.04996, 0.07478, 0.03725), (-0.05304, 0.07938, 0.01899), (-0.05408, 0.08094, 0.0), (-0.05304, 0.07938, -0.01899), (-0.04996, 0.07478, -0.03725), (-0.04497, 0.0673, -0.05408), (-0.03824, 0.05723, -0.06883), (-0.03005, 0.04497, -0.08094), (-0.0207, 0.03097, -0.08993), (-0.003807, 0.005697, -0.09697), (-0.002615, 0.006314, 0.09668), (-0.01426, 0.03442, 0.08993), (-0.0207, 0.04996, 0.08094), (-0.02634, 0.06359, 0.06883), (-0.02634, 0.06359, -0.06883), (-0.0207, 0.04996, -0.08094), (-0.01426, 0.03442, -0.08993), (-0.002622, 0.00633, -0.09697), (-0.007267, 0.03654, 0.08993), (-0.007267, 0.03654, -0.08993), (-0.003705, 0.01863, 0.09547), (-0.003705, 0.01863, -0.09547), (4.657e-10, 0.01899, 0.09547), (4.657e-10, 0.01899, -0.09547), (0.003705, 0.01863, 0.09547), (0.003705, 0.01863, -0.09547), (0.007267, 0.01754, 0.09547), (0.007267, 0.01754, -0.09547), (0.01343, 0.01343, 0.09547), (0.01579, 0.01055, 0.09547), (0.01579, 0.01055, -0.09547), (0.01579, -0.01055, 0.09547), (0.01579, -0.01055, -0.09547), (0.01343, -0.01343, 0.09547), (0.01343, -0.01343, -0.09547), (0.01055, 0.01579, 0.09547), (0.01055, 0.01579, -0.09547), (0.01343, 0.01343, -0.09547), (0.01754, 0.007267, 0.09547), (0.01754, 0.007267, -0.09547), (0.01863, 0.003705, 0.09547), (0.01863, 0.003705, -0.09547), (0.01899, -2.794e-09, 0.09547), (0.01899, -2.794e-09, -0.09547), (0.01863, -0.003705, 0.09547), (0.01863, -0.003705, -0.09547), (0.01754, -0.007267, 0.09547), (0.01754, -0.007267, -0.09547), (0.01055, -0.01579, 0.09547), (0.01055, -0.01579, -0.09547), (0.007267, -0.01754, 0.09547), (0.007267, -0.01754, -0.09547), (0.003705, -0.01863, 0.09547), (0.003705, -0.01863, -0.09547), (-2.794e-09, -0.01899, 0.09547), (-2.794e-09, -0.01899, -0.09547), (-0.007267, -0.01754, 0.09547), (-0.01055, -0.01579, 0.09547), (-0.001333, -0.006703, 0.09668), (-0.01343, -0.01343, 0.09547), (-0.01863, -0.003705, 0.09547), (-0.005683, -0.003797, 0.09668), (-0.006314, -0.002615, 0.09668), (-0.01899, 1.813e-09, 0.09547), (-0.01863, 0.003705, 0.09547), (-0.01343, 0.01343, 0.09547), (-0.006314, 0.002615, 0.09668), (-0.005683, 0.003797, 0.09668), (-0.01055, 0.01579, 0.09547), (-0.007267, 0.01754, 0.09547), (6.822e-09, 0.006834, 0.09668), (-0.001333, 0.006703, 0.09668), (0.001333, 0.006703, 0.09668), (0.002615, 0.006314, 0.09668), (0.005683, 0.003797, 0.09668), (0.004833, 0.004833, 0.09668), (0.005683, -0.003797, 0.09668), (0.004833, -0.004833, 0.09668), (0.006314, 0.002615, 0.09668), (0.006703, 0.001333, 0.09668), (0.006834, 6.355e-10, 0.09668), (0.006703, -0.001333, 0.09668), (0.006314, -0.002615, 0.09668), (0.003797, -0.005683, 0.09668), (0.002615, -0.006314, 0.09668), (0.001333, -0.006703, 0.09668), (-8.784e-09, -0.006834, 0.09668), (0.003797, 0.005683, 0.09668), (-0.005531, -0.002897, 0.1031), (-0.00596, -0.001862, 0.1031), (-0.006314, -0.002615, 0.1025), (-0.005482, -0.002989, 0.1031), (-0.005683, -0.003797, 0.1025), (-0.00486, -0.003921, 0.1031), (-0.005482, 0.002989, 0.1031), (-0.00486, 0.003921, 0.1031), (-0.005683, 0.003797, 0.1025), (-0.005531, 0.002897, 0.1031), (-0.006314, 0.002615, 0.1025), (-0.00596, 0.001862, 0.1031), (-0.0005602, -0.005688, 0.1032), (0.0005602, -0.005688, 0.1032), (0.001659, -0.005469, 0.1032), (0.002694, -0.00504, 0.1032), (0.003626, -0.004418, 0.1032), (0.004418, -0.003626, 0.1032), (0.00504, -0.002694, 0.1032), (0.005469, -0.001659, 0.1032), (0.005688, -0.0005602, 0.1032), (0.005688, 0.0005602, 0.1032), (0.005469, 0.001659, 0.1032), (0.00504, 0.002694, 0.1032), (0.004418, 0.003626, 0.1032), (0.003626, 0.004418, 0.1032), (0.002694, 0.00504, 0.1032), (0.001659, 0.005469, 0.1032), (0.0005602, 0.005688, 0.1032), (-0.0005602, 0.005688, 0.1032), (-0.001659, 0.005469, 0.1032), (-0.002694, 0.00504, 0.1032), (-0.003626, 0.004418, 0.1032), (-0.004418, 0.003626, 0.1032), (-0.00504, 0.002694, 0.1032), (-0.005469, 0.001659, 0.1032), (-0.005688, 0.0005602, 0.1032), (-0.005688, -0.0005602, 0.1032), (-0.005469, -0.001659, 0.1032), (-0.00504, -0.002694, 0.1032), (-0.004418, -0.003626, 0.1032), (-0.003626, -0.004418, 0.1032), (-0.002694, -0.00504, 0.1032), (-0.001659, -0.005469, 0.1032), (-0.001763, -0.00599, 0.1031), (-0.001333, -0.006703, 0.1025), (-0.0006639, -0.006209, 0.1031), (-0.002897, -0.005531, 0.1031), (-0.002615, -0.006314, 0.1025), (-0.001862, -0.00596, 0.1031), (-0.003921, -0.00486, 0.1031), (-0.003797, -0.005683, 0.1025), (-0.002989, -0.005482, 0.1031), (-0.004794, -0.004001, 0.1031), (-0.004833, -0.004833, 0.1025), (-0.004001, -0.004794, 0.1031), (-0.006209, -0.0006638, 0.1031), (-0.006703, -0.001333, 0.1025), (-0.00599, -0.001763, 0.1031), (-0.006219, 0.0005602, 0.1031), (-0.006834, -1.29e-09, 0.1025), (-0.006219, -0.0005602, 0.1031), (-0.00599, 0.001763, 0.1031), (-0.006703, 0.001333, 0.1025), (-0.006209, 0.0006638, 0.1031), (-0.004001, 0.004794, 0.1031), (-0.004833, 0.004833, 0.1025), (-0.004794, 0.004001, 0.1031), (-0.002989, 0.005482, 0.1031), (-0.003797, 0.005683, 0.1025), (-0.003921, 0.00486, 0.1031), (-0.001862, 0.00596, 0.1031), (-0.002615, 0.006314, 0.1025), (-0.002897, 0.005531, 0.1031), (-0.0005602, 0.006219, 0.1031), (0.0005602, 0.006219, 0.1031), (6.848e-09, 0.006834, 0.1025), (-0.0006638, 0.006209, 0.1031), (-0.001333, 0.006703, 0.1025), (-0.001763, 0.00599, 0.1031), (0.0006638, 0.006209, 0.1031), (0.001763, 0.00599, 0.1031), (0.001333, 0.006703, 0.1025), (0.001862, 0.00596, 0.1031), (0.002897, 0.005531, 0.1031), (0.002615, 0.006314, 0.1025), (0.00486, 0.003921, 0.1031), (0.005482, 0.002989, 0.1031), (0.005683, 0.003797, 0.1025), (0.004794, 0.004001, 0.1031), (0.004833, 0.004833, 0.1025), (0.004001, 0.004794, 0.1031), (0.00486, -0.003921, 0.1031), (0.005683, -0.003797, 0.1025), (0.005482, -0.002989, 0.1031), (0.004794, -0.004001, 0.1031), (0.004001, -0.004794, 0.1031), (0.004833, -0.004833, 0.1025), (0.00596, 0.001862, 0.1031), (0.006314, 0.002615, 0.1025), (0.005531, 0.002897, 0.1031), (0.00599, 0.001763, 0.1031), (0.006209, 0.0006638, 0.1031), (0.006703, 0.001333, 0.1025), (0.006219, 0.0005602, 0.1031), (0.006219, -0.0005602, 0.1031), (0.006834, 5.959e-10, 0.1025), (0.006209, -0.0006638, 0.1031), (0.00599, -0.001763, 0.1031), (0.006703, -0.001333, 0.1025), (0.00596, -0.001862, 0.1031), (0.005531, -0.002897, 0.1031), (0.006314, -0.002615, 0.1025), (0.002989, -0.005482, 0.1031), (0.003797, -0.005683, 0.1025), (0.003921, -0.00486, 0.1031), (0.002897, -0.005531, 0.1031), (0.001862, -0.00596, 0.1031), (0.002615, -0.006314, 0.1025), (0.001763, -0.00599, 0.1031), (0.0006638, -0.006209, 0.1031), (0.001333, -0.006703, 0.1025), (0.0005602, -0.006219, 0.1031), (-0.0005602, -0.006219, 0.1031), (-8.758e-09, -0.006834, 0.1025), (0.002989, 0.005482, 0.1031), (0.003921, 0.00486, 0.1031), (0.003797, 0.005683, 0.1025), (-0.007267, -0.01754, -0.09547), (-0.01055, -0.01579, -0.09547), (-0.001337, -0.00672, -0.09697), (-0.01343, -0.01343, -0.09547), (-0.01863, -0.003705, -0.09547), (-0.005697, -0.003807, -0.09697), (-0.00633, -0.002622, -0.09697), (-0.01899, 1.813e-09, -0.09547), (-0.01863, 0.003705, -0.09547), (-0.01343, 0.01343, -0.09547), (-0.00633, 0.002622, -0.09697), (-0.005697, 0.003807, -0.09697), (-0.01055, 0.01579, -0.09547), (-0.007267, 0.01754, -0.09547), (1.123e-09, 0.006852, -0.09697), (-0.001337, 0.00672, -0.09697), (0.001337, 0.00672, -0.09697), (0.002622, 0.00633, -0.09697), (0.004845, -0.004845, -0.09697), (0.005697, -0.003807, -0.09697), (0.004845, 0.004845, -0.09697), (0.003807, 0.005697, -0.09697), (0.00672, 0.001337, -0.09697), (0.00633, 0.002622, -0.09697), (0.006852, -6.047e-10, -0.09697), (0.00672, -0.001337, -0.09697), (0.00633, -0.002622, -0.09697), (0.002622, -0.00633, -0.09697), (0.003807, -0.005697, -0.09697), (0.001337, -0.00672, -0.09697), (-2.74e-09, -0.006852, -0.09697), (0.005697, 0.003807, -0.09697), (-0.00633, -0.002622, -0.09887), (-0.005697, -0.003807, -0.09887), (-0.005697, 0.003807, -0.09887), (-0.00633, 0.002622, -0.09887), (-0.001337, -0.00672, -0.09887), (-0.002622, -0.00633, -0.09887), (-0.003807, -0.005697, -0.09887), (-0.004845, -0.004845, -0.09887), (-0.00672, -0.001337, -0.09887), (-0.006852, 3.869e-10, -0.09887), (-0.00672, 0.001337, -0.09887), (-0.004845, 0.004845, -0.09887), (-0.003807, 0.005697, -0.09887), (-0.002622, 0.00633, -0.09887), (1.128e-09, 0.006852, -0.09887), (-0.001337, 0.00672, -0.09887), (0.001337, 0.00672, -0.09887), (0.002622, 0.00633, -0.09887), (0.004845, -0.004845, -0.09887), (0.005697, -0.003807, -0.09887), (0.004845, 0.004845, -0.09887), (0.003807, 0.005697, -0.09887), (0.00672, 0.001337, -0.09887), (0.00633, 0.002622, -0.09887), (0.006852, -6.154e-10, -0.09887), (0.00672, -0.001337, -0.09887), (0.00633, -0.002622, -0.09887), (0.002622, -0.00633, -0.09887), (0.003807, -0.005697, -0.09887), (0.001337, -0.00672, -0.09887), (-2.735e-09, -0.006852, -0.09887), (0.005697, 0.003807, -0.09887), (-0.0003542, -0.0001467, -0.1234), (-0.004395, -0.00182, -0.1051), (-0.00272, -0.001127, -0.1176), (-0.0003187, -0.000213, -0.1234), (-0.003955, -0.002643, -0.1051), (-0.002448, -0.001636, -0.1176), (-0.0003187, 0.000213, -0.1234), (-0.003955, 0.002643, -0.1051), (-0.002448, 0.001636, -0.1176), (-0.0003542, 0.0001467, -0.1234), (-0.004395, 0.00182, -0.1051), (-0.00272, 0.001127, -0.1176), (-7.479e-05, -0.000376, -0.1234), (-0.000928, -0.004665, -0.1051), (-0.0005744, -0.002888, -0.1176), (-0.0001467, -0.0003542, -0.1234), (-0.00182, -0.004395, -0.1051), (-0.001127, -0.00272, -0.1176), (-0.000213, -0.0003187, -0.1234), (-0.002643, -0.003955, -0.1051), (-0.001636, -0.002448, -0.1176), (-0.0002711, -0.0002711, -0.1234), (-0.003363, -0.003363, -0.1051), (-0.002082, -0.002082, -0.1176), (-0.000376, -7.479e-05, -0.1234), (-0.004665, -0.000928, -0.1051), (-0.002888, -0.0005744, -0.1176), (-0.0003834, -2.037e-10, -0.1234), (-0.004757, 2.889e-10, -0.1051), (-0.002944, 1.237e-10, -0.1176), (-0.000376, 7.479e-05, -0.1234), (-0.004665, 0.000928, -0.1051), (-0.002888, 0.0005744, -0.1176), (-0.0002711, 0.0002711, -0.1234), (-0.003363, 0.003363, -0.1051), (-0.002082, 0.002082, -0.1176), (-0.000213, 0.0003187, -0.1234), (-0.002643, 0.003955, -0.1051), (-0.001636, 0.002448, -0.1176), (-0.0001467, 0.0003542, -0.1234), (-0.00182, 0.004395, -0.1051), (-0.001127, 0.00272, -0.1176), (3.492e-09, 0.0003834, -0.1234), (8.572e-10, 0.004757, -0.1051), (1.513e-09, 0.002944, -0.1176), (-7.479e-05, 0.000376, -0.1234), (-0.000928, 0.004665, -0.1051), (-0.0005744, 0.002888, -0.1176), (7.479e-05, 0.000376, -0.1234), (0.000928, 0.004665, -0.1051), (0.0005744, 0.002888, -0.1176), (0.0001467, 0.0003542, -0.1234), (0.00182, 0.004395, -0.1051), (0.001127, 0.00272, -0.1176), (0.0002711, -0.0002711, -0.1234), (0.003363, -0.003363, -0.1051), (0.002082, -0.002082, -0.1176), (0.0003187, -0.000213, -0.1234), (0.003955, -0.002643, -0.1051), (0.002448, -0.001636, -0.1176), (0.0002711, 0.0002711, -0.1234), (0.003363, 0.003363, -0.1051), (0.002082, 0.002082, -0.1176), (0.000213, 0.0003187, -0.1234), (0.002643, 0.003955, -0.1051), (0.001636, 0.002448, -0.1176), (0.000376, 7.479e-05, -0.1234), (0.004665, 0.000928, -0.1051), (0.002888, 0.0005744, -0.1176), (0.0003542, 0.0001467, -0.1234), (0.004395, 0.00182, -0.1051), (0.00272, 0.001127, -0.1176), (0.0003834, -1.543e-09, -0.1234), (0.004757, -4.069e-10, -0.1051), (0.002944, -6.785e-10, -0.1176), (0.000376, -7.479e-05, -0.1234), (0.004665, -0.000928, -0.1051), (0.002888, -0.0005744, -0.1176), (0.0003542, -0.0001467, -0.1234), (0.004395, -0.00182, -0.1051), (0.00272, -0.001127, -0.1176), (0.0001467, -0.0003542, -0.1234), (0.00182, -0.004395, -0.1051), (0.001127, -0.00272, -0.1176), (0.000213, -0.0003187, -0.1234), (0.002643, -0.003955, -0.1051), (0.001636, -0.002448, -0.1176), (7.479e-05, -0.000376, -0.1234), (0.000928, -0.004665, -0.1051), (0.0005744, -0.002888, -0.1176), (-2.27e-09, -0.0003834, -0.1234), (-1.825e-09, -0.004757, -0.1051), (-1.772e-09, -0.002944, -0.1176), (0.0003187, 0.000213, -0.1234), (0.003955, 0.002643, -0.1051), (0.002448, 0.001636, -0.1176)], [], [(3, 2, 10, 383), (116, 393, 418, 425), (1, 0, 223, 5), (6, 5, 13, 14), (7, 6, 14, 15), (9, 8, 23, 24), (10, 9, 24, 25), (383, 10, 25, 384), (410, 412, 444, 442), (5, 223, 224, 13), (25, 24, 39, 40), (18, 17, 32, 33), (384, 25, 40, 386), (19, 18, 33, 34), (414, 406, 438, 446), (20, 19, 34, 35), (13, 224, 226, 28), (21, 20, 35, 36), (14, 13, 28, 29), (22, 21, 36, 37), (15, 14, 29, 30), (23, 22, 37, 38), (16, 15, 30, 31), (24, 23, 38, 39), (17, 16, 31, 32), (29, 28, 43, 44), (37, 36, 51, 52), (30, 29, 44, 45), (38, 37, 52, 53), (31, 30, 45, 46), (39, 38, 53, 54), (32, 31, 46, 47), (40, 39, 54, 55), (33, 32, 47, 48), (386, 40, 55, 56), (34, 33, 48, 49), (101, 116, 425, 424), (35, 34, 49, 50), (28, 226, 42, 43), (36, 35, 50, 51), (403, 414, 446, 435), (67, 66, 81, 82), (60, 59, 74, 75), (68, 67, 82, 83), (61, 60, 75, 76), (69, 68, 83, 84), (62, 61, 76, 77), (70, 69, 84, 85), (63, 62, 77, 78), (71, 70, 85, 387), (64, 63, 78, 79), (411, 410, 442, 443), (65, 64, 79, 80), (58, 57, 227, 73), (66, 65, 80, 81), (59, 58, 73, 74), (387, 85, 100, 390), (79, 78, 93, 94), (86, 101, 424, 423), (80, 79, 94, 95), (73, 227, 230, 88), (81, 80, 95, 96), (74, 73, 88, 89), (82, 81, 96, 97), (75, 74, 89, 90), (83, 82, 97, 98), (76, 75, 90, 91), (84, 83, 98, 99), (77, 76, 91, 92), (85, 84, 99, 100), (78, 77, 92, 93), (90, 89, 104, 105), (98, 97, 112, 113), (91, 90, 105, 106), (99, 98, 113, 114), (92, 91, 106, 107), (100, 99, 114, 115), (93, 92, 107, 108), (390, 100, 115, 391), (94, 93, 108, 109), (399, 400, 432, 431), (95, 94, 109, 110), (88, 230, 231, 103), (96, 95, 110, 111), (89, 88, 103, 104), (97, 96, 111, 112), (109, 108, 123, 124), (389, 86, 423, 415), (110, 109, 124, 125), (103, 231, 117, 118), (111, 110, 125, 126), (104, 103, 118, 119), (112, 111, 126, 127), (105, 104, 119, 120), (113, 112, 127, 128), (106, 105, 120, 121), (114, 113, 128, 129), (107, 106, 121, 122), (115, 114, 129, 130), (108, 107, 122, 123), (391, 115, 130, 131), (388, 389, 415, 416), (408, 409, 441, 440), (140, 139, 154, 155), (133, 132, 232, 148), (141, 140, 155, 156), (134, 133, 148, 149), (142, 141, 156, 157), (135, 134, 149, 150), (143, 142, 157, 158), (136, 135, 150, 151), (144, 143, 158, 159), (137, 136, 151, 152), (145, 144, 159, 160), (138, 137, 152, 153), (146, 145, 160, 392), (139, 138, 153, 154), (159, 158, 173, 174), (152, 151, 166, 167), (160, 159, 174, 175), (153, 152, 167, 168), (392, 160, 175, 395), (154, 153, 168, 169), (400, 404, 436, 432), (155, 154, 169, 170), (148, 232, 235, 163), (156, 155, 170, 171), (149, 148, 163, 164), (157, 156, 171, 172), (150, 149, 164, 165), (158, 157, 172, 173), (151, 150, 165, 166), (163, 235, 236, 178), (164, 163, 178, 179), (165, 164, 179, 180), (16, 7, 15), (174, 173, 181, 182), (175, 174, 182, 183), (395, 175, 183, 396), (397, 399, 431, 429), (182, 181, 186), (396, 183, 186, 188), (41, 388, 416, 422), (178, 236, 187, 185), (178, 185, 179), (183, 182, 186), (10, 2, 9), (6, 1, 5), (23, 8, 22), (173, 172, 181), (22, 8, 21), (9, 2, 8), (17, 7, 16), (7, 1, 6), (165, 180, 166), (180, 179, 185), (167, 166, 180), (172, 171, 181), (393, 394, 417, 418), (407, 408, 440, 439), (26, 41, 422, 421), (398, 397, 429, 430), (11, 26, 421, 420), (413, 385, 419, 445), (385, 11, 420, 419), (405, 407, 439, 437), (176, 184, 428, 427), (401, 411, 443, 433), (184, 398, 430, 428), (406, 405, 437, 438), (412, 413, 445, 444), (161, 176, 427, 426), (404, 403, 435, 436), (394, 161, 426, 417), (409, 402, 434, 441), (402, 401, 433, 434), (171, 170, 181), (168, 167, 180), (21, 8, 20), (18, 7, 17), (225, 4, 223, 0), (4, 12, 224, 223), (12, 27, 226, 224), (27, 228, 42, 226), (228, 229, 57, 42), (229, 72, 227, 57), (72, 87, 230, 227), (87, 102, 231, 230), (102, 233, 117, 231), (233, 234, 132, 117), (234, 147, 232, 132), (147, 162, 235, 232), (162, 177, 236, 235), (238, 237, 189, 187), (237, 239, 191, 189), (239, 240, 193, 191), (242, 241, 196, 195), (243, 244, 200, 198), (245, 246, 207, 205), (246, 247, 209, 207), (247, 248, 211, 209), (248, 249, 213, 211), (250, 251, 217, 215), (251, 252, 219, 217), (252, 253, 221, 219), (177, 238, 187, 236), (240, 254, 202, 193), (254, 242, 195, 202), (241, 245, 205, 196), (249, 243, 198, 213), (244, 250, 215, 200), (253, 225, 0, 221), (255, 256, 257), (258, 259, 260), (261, 262, 263), (264, 265, 266), (267, 268, 269, 270, 271, 272, 273, 274, 275, 276, 277, 278, 279, 280, 281, 282, 283, 284, 285, 286, 287, 288, 289, 290, 291, 292, 293, 294, 295, 296, 297, 298), (299, 300, 301), (302, 303, 304), (305, 306, 307), (308, 309, 310), (311, 312, 313), (314, 315, 316), (317, 318, 319), (320, 321, 322), (323, 324, 325), (326, 327, 328), (329, 330, 331), (332, 333, 334), (335, 336, 337), (338, 339, 340), (341, 342, 343), (344, 345, 346), (347, 348, 349), (350, 351, 352), (353, 354, 355), (356, 357, 358), (359, 360, 361), (362, 363, 364), (365, 366, 367), (368, 369, 370), (371, 372, 373), (374, 375, 376), (377, 378, 379), (380, 381, 382), (257, 259, 258, 255), (263, 265, 264, 261), (298, 299, 301, 267), (297, 302, 304, 298), (296, 305, 307, 297), (295, 308, 310, 296), (294, 258, 260, 295), (293, 256, 255, 294), (292, 311, 313, 293), (291, 314, 316, 292), (290, 317, 319, 291), (289, 264, 266, 290), (288, 262, 261, 289), (287, 320, 322, 288), (286, 323, 325, 287), (285, 326, 328, 286), (331, 333, 332, 329), (337, 331, 330, 335), (340, 337, 336, 338), (343, 345, 344, 341), (347, 350, 352, 348), (353, 356, 358, 354), (357, 359, 361, 358), (360, 362, 364, 361), (363, 365, 367, 364), (368, 371, 373, 369), (372, 374, 376, 373), (375, 377, 379, 376), (284, 332, 334, 285), (382, 340, 339, 380), (381, 346, 345, 382), (354, 343, 342, 355), (348, 367, 366, 349), (369, 352, 351, 370), (283, 330, 329, 284), (282, 336, 335, 283), (281, 339, 338, 282), (280, 381, 380, 281), (279, 344, 346, 280), (278, 342, 341, 279), (277, 353, 355, 278), (276, 357, 356, 277), (275, 360, 359, 276), (274, 363, 362, 275), (273, 366, 365, 274), (272, 347, 349, 273), (271, 351, 350, 272), (370, 271, 270, 368), (378, 301, 300, 379), (269, 372, 371, 270), (268, 375, 374, 269), (267, 378, 377, 268), (303, 300, 299, 304), (306, 303, 302, 307), (309, 306, 305, 310), (259, 309, 308, 260), (312, 257, 256, 313), (315, 312, 311, 316), (318, 315, 314, 319), (265, 318, 317, 266), (262, 322, 321, 263), (324, 321, 320, 325), (323, 328, 327, 324), (333, 327, 326, 334), (229, 228, 259, 257), (258, 294, 255), (256, 293, 313), (72, 229, 257, 312), (228, 27, 309, 259), (308, 295, 260), (147, 234, 263, 321), (234, 233, 265, 263), (264, 289, 261), (262, 288, 322), (233, 102, 318, 265), (317, 290, 266), (378, 267, 301), (299, 298, 304), (302, 297, 307), (305, 296, 310), (311, 292, 316), (314, 291, 319), (320, 287, 325), (323, 286, 328), (326, 285, 334), (332, 284, 329), (330, 283, 335), (336, 282, 338), (339, 281, 380), (381, 280, 346), (344, 279, 341), (342, 278, 355), (353, 277, 356), (357, 276, 359), (360, 275, 362), (363, 274, 365), (366, 273, 349), (347, 272, 350), (351, 271, 370), (368, 270, 371), (372, 269, 374), (375, 268, 377), (4, 225, 300, 303), (225, 253, 379, 300), (12, 4, 303, 306), (27, 12, 306, 309), (87, 72, 312, 315), (102, 87, 315, 318), (162, 147, 321, 324), (177, 162, 324, 327), (238, 177, 327, 333), (237, 238, 333, 331), (239, 237, 331, 337), (240, 239, 337, 340), (254, 240, 340, 382), (245, 241, 343, 354), (241, 242, 345, 343), (242, 254, 382, 345), (244, 243, 348, 352), (243, 249, 367, 348), (250, 244, 352, 369), (246, 245, 354, 358), (247, 246, 358, 361), (248, 247, 361, 364), (249, 248, 364, 367), (251, 250, 369, 373), (252, 251, 373, 376), (253, 252, 376, 379), (11, 385, 3, 383), (26, 11, 383, 384), (41, 26, 384, 386), (388, 41, 386, 56), (389, 388, 56, 71), (86, 389, 71, 387), (101, 86, 387, 390), (116, 101, 390, 391), (393, 116, 391, 131), (394, 393, 131, 146), (161, 394, 146, 392), (176, 161, 392, 395), (184, 176, 395, 396), (397, 398, 188, 190), (399, 397, 190, 192), (400, 399, 192, 194), (401, 402, 199, 201), (403, 404, 203, 204), (405, 406, 206, 208), (407, 405, 208, 210), (408, 407, 210, 212), (409, 408, 212, 214), (410, 411, 216, 218), (412, 410, 218, 220), (413, 412, 220, 222), (398, 184, 396, 188), (404, 400, 194, 203), (414, 403, 204, 197), (406, 414, 197, 206), (402, 409, 214, 199), (411, 401, 201, 216), (385, 413, 222, 3), (447, 450, 452, 449), (449, 452, 451, 448), (453, 456, 458, 455), (455, 458, 457, 454), (489, 492, 494, 491), (491, 494, 493, 490), (495, 489, 491, 497), (497, 491, 490, 496), (498, 495, 497, 500), (500, 497, 496, 499), (501, 504, 506, 503), (503, 506, 505, 502), (507, 510, 512, 509), (509, 512, 511, 508), (513, 516, 518, 515), (515, 518, 517, 514), (519, 513, 515, 521), (521, 515, 514, 520), (522, 519, 521, 524), (524, 521, 520, 523), (525, 522, 524, 527), (527, 524, 523, 526), (528, 531, 533, 530), (530, 533, 532, 529), (534, 528, 530, 536), (536, 530, 529, 535), (537, 534, 536, 539), (539, 536, 535, 538), (510, 498, 500, 512), (512, 500, 499, 511), (540, 507, 509, 542), (542, 509, 508, 541), (516, 540, 542, 518), (518, 542, 541, 517), (504, 525, 527, 506), (506, 527, 526, 505), (531, 501, 503, 533), (533, 503, 502, 532), (459, 537, 539, 461), (461, 539, 538, 460), (462, 459, 461, 464), (464, 461, 460, 463), (465, 462, 464, 467), (467, 464, 463, 466), (468, 465, 467, 470), (470, 467, 466, 469), (450, 468, 470, 452), (452, 470, 469, 451), (471, 447, 449, 473), (473, 449, 448, 472), (474, 471, 473, 476), (476, 473, 472, 475), (477, 474, 476, 479), (479, 476, 475, 478), (478, 457, 458, 479), (479, 458, 456, 477), (454, 481, 482, 455), (455, 482, 480, 453), (483, 480, 482, 485), (485, 482, 481, 484), (486, 483, 485, 488), (488, 485, 484, 487), (492, 486, 488, 494), (494, 488, 487, 493), (416, 415, 448, 451), (459, 462, 465, 468, 450, 447, 471, 474, 477, 456, 453, 480, 483, 486, 492, 489, 495, 498, 510, 507, 540, 516, 513, 519, 522, 525, 504, 501, 531, 528, 534, 537), (415, 423, 472, 448), (422, 416, 451, 469), (418, 417, 454, 457), (417, 426, 481, 454), (425, 418, 457, 478), (445, 419, 460, 538), (419, 420, 463, 460), (420, 421, 466, 463), (421, 422, 469, 466), (423, 424, 475, 472), (424, 425, 478, 475), (426, 427, 484, 481), (427, 428, 487, 484), (428, 430, 493, 487), (430, 429, 490, 493), (429, 431, 496, 490), (431, 432, 499, 496), (432, 436, 511, 499), (434, 433, 502, 505), (433, 443, 532, 502), (441, 434, 505, 526), (435, 446, 541, 508), (436, 435, 508, 511), (438, 437, 514, 517), (437, 439, 520, 514), (446, 438, 517, 541), (439, 440, 523, 520), (440, 441, 526, 523), (442, 444, 535, 529), (443, 442, 529, 532), (444, 445, 538, 535)])
me_sphere.polygons.foreach_set('use_smooth', [True] * 502)
_uv = me_sphere.uv_layers.new(name='UVMap')
_uv.uv.foreach_set('vector', [0.07594, 0.2862, 0.04542, 0.2266, 0.06948, 0.2161, 0.08821, 0.2808, 0.7623, 0.8212, 0.7669, 0.8213, 0.7669, 0.8282, 0.7623, 0.8281, 0.6122, 0.071, 0.6642, 0.1127, 0.6567, 0.1239, 0.5975, 0.09302, 0.5424, 0.06482, 0.5975, 0.09302, 0.5874, 0.1175, 0.5277, 0.1004, 0.4934, 0.04038, 0.5424, 0.06482, 0.5277, 0.1004, 0.4747, 0.08561, 0.05372, 0.1551, 0.04151, 0.1002, 0.089, 0.0899, 0.09103, 0.147, 0.06948, 0.2161, 0.05372, 0.1551, 0.09103, 0.147, 0.09519, 0.2105, 0.08821, 0.2808, 0.06948, 0.2161, 0.09519, 0.2105, 0.1013, 0.278, 0.3223, 0.8006, 0.327, 0.8004, 0.327, 0.8072, 0.3223, 0.8074, 0.5975, 0.09302, 0.6567, 0.1239, 0.6516, 0.1364, 0.5874, 0.1175, 0.09519, 0.2105, 0.09103, 0.147, 0.1293, 0.1464, 0.1215, 0.2101, 0.6009, 0.5829, 0.617, 0.5172, 0.6602, 0.5153, 0.6467, 0.5809, 0.1013, 0.278, 0.09519, 0.2105, 0.1215, 0.2101, 0.1147, 0.2777, 0.338, 0.523, 0.3138, 0.4601, 0.3624, 0.4526, 0.3876, 0.5154, 0.8416, 0.7457, 0.8461, 0.7454, 0.8461, 0.7521, 0.8416, 0.7525, 0.3546, 0.59, 0.338, 0.523, 0.3876, 0.5154, 0.4033, 0.5825, 0.5874, 0.1175, 0.6516, 0.1364, 0.6489, 0.1497, 0.5822, 0.1435, 0.363, 0.6586, 0.3546, 0.59, 0.4033, 0.5825, 0.4089, 0.6515, 0.5277, 0.1004, 0.5874, 0.1175, 0.5822, 0.1435, 0.5202, 0.1381, 0.3629, 0.7261, 0.363, 0.6586, 0.4089, 0.6515, 0.4042, 0.7197, 0.4747, 0.08561, 0.5277, 0.1004, 0.5202, 0.1381, 0.4652, 0.1336, 0.089, 0.0899, 0.08918, 0.04137, 0.1464, 0.04038, 0.1377, 0.08906, 0.4306, 0.07385, 0.4747, 0.08561, 0.4652, 0.1336, 0.4193, 0.1303, 0.09103, 0.147, 0.089, 0.0899, 0.1377, 0.08906, 0.1293, 0.1464, 0.617, 0.5172, 0.6432, 0.4569, 0.682, 0.4552, 0.6602, 0.5153, 0.5202, 0.1381, 0.5822, 0.1435, 0.5822, 0.17, 0.5202, 0.1766, 0.682, 0.8475, 0.6602, 0.7855, 0.7117, 0.784, 0.7284, 0.8462, 0.4652, 0.1336, 0.5202, 0.1381, 0.5202, 0.1766, 0.4652, 0.1826, 0.1377, 0.08906, 0.1464, 0.04038, 0.2029, 0.0506, 0.1857, 0.09775, 0.4193, 0.1303, 0.4652, 0.1336, 0.4652, 0.1826, 0.4193, 0.1879, 0.1293, 0.1464, 0.1377, 0.08906, 0.1857, 0.09775, 0.167, 0.1532, 0.6602, 0.5153, 0.682, 0.4552, 0.7284, 0.4539, 0.7117, 0.5138, 0.1215, 0.2101, 0.1293, 0.1464, 0.167, 0.1532, 0.1475, 0.2148, 0.6467, 0.5809, 0.6602, 0.5153, 0.7117, 0.5138, 0.7014, 0.5793, 0.1147, 0.2777, 0.1215, 0.2101, 0.1475, 0.2148, 0.128, 0.2801, 0.6422, 0.6496, 0.6467, 0.5809, 0.7014, 0.5793, 0.698, 0.648, 0.7575, 0.8212, 0.7623, 0.8212, 0.7623, 0.8281, 0.7575, 0.8281, 0.6467, 0.7187, 0.6422, 0.6496, 0.698, 0.648, 0.7014, 0.7171, 0.5822, 0.1435, 0.6489, 0.1497, 0.6489, 0.1632, 0.5822, 0.17, 0.6602, 0.7855, 0.6467, 0.7187, 0.7014, 0.7171, 0.7117, 0.784, 0.8376, 0.7462, 0.8416, 0.7457, 0.8416, 0.7525, 0.8376, 0.753, 0.06179, 0.8975, 0.05077, 0.8353, 0.1129, 0.8345, 0.1177, 0.8969, 0.4747, 0.2306, 0.5277, 0.2143, 0.5424, 0.2499, 0.4934, 0.2759, 0.07656, 0.9527, 0.06179, 0.8975, 0.1177, 0.8969, 0.1241, 0.9521, 0.06096, 0.5053, 0.0755, 0.4534, 0.1231, 0.4528, 0.1169, 0.5046, 0.2027, 0.1672, 0.2312, 0.1156, 0.2724, 0.142, 0.2351, 0.188, 0.0502, 0.5651, 0.06096, 0.5053, 0.1169, 0.5046, 0.1123, 0.5643, 0.1721, 0.2244, 0.2027, 0.1672, 0.2351, 0.188, 0.1944, 0.2387, 0.04363, 0.6306, 0.0502, 0.5651, 0.1123, 0.5643, 0.1096, 0.6298, 0.1405, 0.2851, 0.1721, 0.2244, 0.1944, 0.2387, 0.1519, 0.2923, 0.04151, 0.6992, 0.04363, 0.6306, 0.1096, 0.6298, 0.1088, 0.6984, 0.3178, 0.8009, 0.3223, 0.8006, 0.3223, 0.8074, 0.3178, 0.8077, 0.04392, 0.7683, 0.04151, 0.6992, 0.1088, 0.6984, 0.1099, 0.7675, 0.5874, 0.196, 0.6516, 0.1764, 0.6567, 0.1889, 0.5975, 0.2205, 0.05077, 0.8353, 0.04392, 0.7683, 0.1099, 0.7675, 0.1129, 0.8345, 0.5277, 0.2143, 0.5874, 0.196, 0.5975, 0.2205, 0.5424, 0.2499, 0.1519, 0.2923, 0.1944, 0.2387, 0.2136, 0.2571, 0.1617, 0.3017, 0.1088, 0.6984, 0.1096, 0.6298, 0.1775, 0.6295, 0.178, 0.6981, 0.7526, 0.8212, 0.7575, 0.8212, 0.7575, 0.8281, 0.7526, 0.8281, 0.1099, 0.7675, 0.1088, 0.6984, 0.178, 0.6981, 0.1777, 0.7673, 0.5975, 0.2205, 0.6567, 0.1889, 0.6642, 0.2001, 0.6122, 0.2425, 0.1129, 0.8345, 0.1099, 0.7675, 0.1777, 0.7673, 0.1768, 0.8343, 0.5424, 0.2499, 0.5975, 0.2205, 0.6122, 0.2425, 0.5638, 0.2819, 0.1177, 0.8969, 0.1129, 0.8345, 0.1768, 0.8343, 0.1752, 0.8966, 0.4934, 0.2759, 0.5424, 0.2499, 0.5638, 0.2819, 0.5206, 0.3166, 0.1241, 0.9521, 0.1177, 0.8969, 0.1752, 0.8966, 0.173, 0.9519, 0.1169, 0.5046, 0.1231, 0.4528, 0.172, 0.4526, 0.1744, 0.5044, 0.2351, 0.188, 0.2724, 0.142, 0.3078, 0.1759, 0.2629, 0.2146, 0.1123, 0.5643, 0.1169, 0.5046, 0.1744, 0.5044, 0.1763, 0.5641, 0.1944, 0.2387, 0.2351, 0.188, 0.2629, 0.2146, 0.2136, 0.2571, 0.1096, 0.6298, 0.1123, 0.5643, 0.1763, 0.5641, 0.1775, 0.6295, 0.5206, 0.3166, 0.5638, 0.2819, 0.5909, 0.3091, 0.5552, 0.3513, 0.173, 0.9519, 0.1752, 0.8966, 0.2322, 0.8969, 0.2215, 0.9521, 0.1744, 0.5044, 0.172, 0.4526, 0.2204, 0.4528, 0.2313, 0.5046, 0.2629, 0.2146, 0.3078, 0.1759, 0.3359, 0.216, 0.285, 0.2461, 0.1763, 0.5641, 0.1744, 0.5044, 0.2313, 0.5046, 0.2395, 0.5643, 0.2136, 0.2571, 0.2629, 0.2146, 0.285, 0.2461, 0.2288, 0.2787, 0.1775, 0.6295, 0.1763, 0.5641, 0.2395, 0.5643, 0.2446, 0.6298, 0.1617, 0.3017, 0.2136, 0.2571, 0.2288, 0.2787, 0.1694, 0.3127, 0.178, 0.6981, 0.1775, 0.6295, 0.2446, 0.6298, 0.2464, 0.6984, 0.3739, 0.8005, 0.3785, 0.8008, 0.3785, 0.8076, 0.3739, 0.8073, 0.1777, 0.7673, 0.178, 0.6981, 0.2464, 0.6984, 0.2449, 0.7675, 0.6122, 0.2425, 0.6642, 0.2001, 0.6738, 0.2097, 0.631, 0.2613, 0.1768, 0.8343, 0.1777, 0.7673, 0.2449, 0.7675, 0.2401, 0.8345, 0.5638, 0.2819, 0.6122, 0.2425, 0.631, 0.2613, 0.5909, 0.3091, 0.1752, 0.8966, 0.1768, 0.8343, 0.2401, 0.8345, 0.2322, 0.8969, 0.2464, 0.6984, 0.2446, 0.6298, 0.3085, 0.6306, 0.3116, 0.6992, 0.7478, 0.8212, 0.7526, 0.8212, 0.7526, 0.8281, 0.7478, 0.8281, 0.2449, 0.7675, 0.2464, 0.6984, 0.3116, 0.6992, 0.3088, 0.7683, 0.631, 0.2613, 0.6738, 0.2097, 0.685, 0.2172, 0.653, 0.276, 0.2401, 0.8345, 0.2449, 0.7675, 0.3088, 0.7683, 0.3003, 0.8353, 0.5909, 0.3091, 0.631, 0.2613, 0.653, 0.276, 0.6229, 0.3305, 0.2322, 0.8969, 0.2401, 0.8345, 0.3003, 0.8353, 0.2863, 0.8975, 0.5552, 0.3513, 0.5909, 0.3091, 0.6229, 0.3305, 0.5959, 0.3785, 0.2215, 0.9521, 0.2322, 0.8969, 0.2863, 0.8975, 0.2675, 0.9527, 0.2313, 0.5046, 0.2204, 0.4528, 0.2665, 0.4534, 0.2855, 0.5053, 0.285, 0.2461, 0.3359, 0.216, 0.3558, 0.2607, 0.3006, 0.2812, 0.2395, 0.5643, 0.2313, 0.5046, 0.2855, 0.5053, 0.2997, 0.5651, 0.2288, 0.2787, 0.285, 0.2461, 0.3006, 0.2812, 0.2396, 0.3029, 0.2446, 0.6298, 0.2395, 0.5643, 0.2997, 0.5651, 0.3085, 0.6306, 0.1694, 0.3127, 0.2288, 0.2787, 0.2396, 0.3029, 0.1749, 0.3251, 0.7434, 0.8213, 0.7478, 0.8212, 0.7478, 0.8281, 0.7434, 0.8282, 0.8606, 0.7454, 0.8651, 0.7457, 0.8651, 0.7525, 0.8606, 0.7521, 0.8535, 0.3051, 0.8617, 0.2364, 0.9126, 0.2413, 0.9035, 0.3099, 0.6775, 0.2862, 0.6975, 0.2224, 0.7107, 0.225, 0.7034, 0.2914, 0.8376, 0.3712, 0.8535, 0.3051, 0.9035, 0.3099, 0.8846, 0.3757, 0.6584, 0.3452, 0.6775, 0.2862, 0.7034, 0.2914, 0.6962, 0.3528, 0.4448, 0.9031, 0.4193, 0.8395, 0.464, 0.8323, 0.485, 0.8966, 0.6412, 0.3973, 0.6584, 0.3452, 0.6962, 0.3528, 0.6891, 0.4069, 0.3666, 0.3083, 0.4156, 0.2982, 0.4171, 0.3556, 0.3679, 0.3571, 0.6263, 0.4404, 0.6412, 0.3973, 0.6891, 0.4069, 0.6827, 0.4516, 0.3091, 0.3186, 0.3666, 0.3083, 0.3679, 0.3571, 0.3102, 0.3569, 0.8535, 0.1014, 0.8376, 0.04038, 0.8799, 0.04446, 0.9006, 0.1059, 0.2454, 0.3287, 0.3091, 0.3186, 0.3102, 0.3569, 0.2461, 0.3551, 0.8617, 0.1676, 0.8535, 0.1014, 0.9006, 0.1059, 0.9116, 0.1724, 0.1779, 0.3382, 0.2454, 0.3287, 0.2461, 0.3551, 0.1783, 0.3517, 0.8617, 0.2364, 0.8617, 0.1676, 0.9116, 0.1724, 0.9126, 0.2413, 0.3102, 0.3569, 0.3679, 0.3571, 0.3597, 0.4051, 0.3037, 0.3946, 0.464, 0.5653, 0.485, 0.5089, 0.5325, 0.5037, 0.5167, 0.5596, 0.2461, 0.3551, 0.3102, 0.3569, 0.3037, 0.3946, 0.2417, 0.3811, 0.451, 0.6283, 0.464, 0.5653, 0.5167, 0.5596, 0.507, 0.6223, 0.1783, 0.3517, 0.2461, 0.3551, 0.2417, 0.3811, 0.176, 0.3649, 0.4467, 0.6956, 0.451, 0.6283, 0.507, 0.6223, 0.5038, 0.6894, 0.3785, 0.8008, 0.3825, 0.8012, 0.3825, 0.808, 0.3785, 0.8076, 0.451, 0.7645, 0.4467, 0.6956, 0.5038, 0.6894, 0.507, 0.7584, 0.7034, 0.2914, 0.7107, 0.225, 0.7242, 0.2251, 0.7299, 0.2914, 0.464, 0.8323, 0.451, 0.7645, 0.507, 0.7584, 0.5167, 0.8266, 0.6962, 0.3528, 0.7034, 0.2914, 0.7299, 0.2914, 0.7346, 0.3528, 0.485, 0.8966, 0.464, 0.8323, 0.5167, 0.8266, 0.5325, 0.8915, 0.6891, 0.4069, 0.6962, 0.3528, 0.7346, 0.3528, 0.7381, 0.4069, 0.5133, 0.9547, 0.485, 0.8966, 0.5325, 0.8915, 0.5537, 0.9504, 0.6827, 0.4516, 0.6891, 0.4069, 0.7381, 0.4069, 0.7402, 0.4517, 0.7299, 0.2914, 0.7242, 0.2251, 0.7375, 0.2224, 0.7559, 0.2862, 0.7346, 0.3528, 0.7299, 0.2914, 0.7559, 0.2862, 0.7723, 0.3453, 0.7381, 0.4069, 0.7346, 0.3528, 0.7723, 0.3453, 0.7861, 0.3974, 0.4306, 0.07385, 0.4934, 0.04038, 0.4747, 0.08561, 0.3037, 0.3946, 0.3597, 0.4051, 0.3423, 0.4504, 0.2901, 0.4303, 0.2417, 0.3811, 0.3037, 0.3946, 0.2901, 0.4303, 0.2323, 0.4056, 0.176, 0.3649, 0.2417, 0.3811, 0.2323, 0.4056, 0.1712, 0.3774, 0.3691, 0.8004, 0.3739, 0.8005, 0.3739, 0.8073, 0.3691, 0.8072, 0.9148, 0.09223, 0.9296, 0.04038, 0.9296, 0.1505, 0.1712, 0.3774, 0.2323, 0.4056, 0.2182, 0.4278, 0.164, 0.3887, 0.7395, 0.8214, 0.7434, 0.8213, 0.7434, 0.8282, 0.7395, 0.8283, 0.7559, 0.2862, 0.7375, 0.2224, 0.75, 0.2173, 0.7804, 0.2761, 0.7559, 0.2862, 0.7804, 0.2761, 0.7723, 0.3453, 0.2323, 0.4056, 0.2901, 0.4303, 0.2182, 0.4278, 0.06948, 0.2161, 0.04542, 0.2266, 0.05372, 0.1551, 0.5424, 0.06482, 0.6122, 0.071, 0.5975, 0.09302, 0.3542, 0.7899, 0.3138, 0.7982, 0.3629, 0.7261, 0.5537, 0.9504, 0.5325, 0.8915, 0.5987, 0.9474, 0.3629, 0.7261, 0.3138, 0.7982, 0.363, 0.6586, 0.4089, 0.855, 0.3944, 0.9191, 0.3944, 0.8004, 0.9052, 0.8834, 0.8838, 0.7452, 0.9164, 0.8246, 0.4934, 0.04038, 0.6122, 0.071, 0.5424, 0.06482, 0.7381, 0.4069, 0.7861, 0.3974, 0.7402, 0.4517, 0.7861, 0.3974, 0.7723, 0.3453, 0.7804, 0.2761, 0.5167, 0.5596, 0.5325, 0.5037, 0.5987, 0.4539, 0.5325, 0.8915, 0.5167, 0.8266, 0.5987, 0.9474, 0.7669, 0.8213, 0.771, 0.8214, 0.771, 0.8283, 0.7669, 0.8282, 0.8558, 0.7452, 0.8606, 0.7454, 0.8606, 0.7521, 0.8558, 0.752, 0.3453, 0.8012, 0.3488, 0.8018, 0.3488, 0.8086, 0.3453, 0.808, 0.3643, 0.8004, 0.3691, 0.8004, 0.3691, 0.8072, 0.3643, 0.8072, 0.3412, 0.8008, 0.3453, 0.8012, 0.3453, 0.808, 0.3412, 0.8076, 0.3319, 0.8004, 0.3367, 0.8005, 0.3367, 0.8073, 0.3319, 0.8072, 0.3367, 0.8005, 0.3412, 0.8008, 0.3412, 0.8076, 0.3367, 0.8073, 0.8509, 0.7452, 0.8558, 0.7452, 0.8558, 0.752, 0.8509, 0.752, 0.355, 0.8009, 0.3595, 0.8006, 0.3595, 0.8074, 0.355, 0.8077, 0.3138, 0.8013, 0.3178, 0.8009, 0.3178, 0.8077, 0.3138, 0.8081, 0.3595, 0.8006, 0.3643, 0.8004, 0.3643, 0.8072, 0.3595, 0.8074, 0.8461, 0.7454, 0.8509, 0.7452, 0.8509, 0.752, 0.8461, 0.7521, 0.327, 0.8004, 0.3319, 0.8004, 0.3319, 0.8072, 0.327, 0.8072, 0.351, 0.8013, 0.355, 0.8009, 0.355, 0.8077, 0.351, 0.8081, 0.3825, 0.8012, 0.386, 0.8018, 0.386, 0.8086, 0.3825, 0.808, 0.771, 0.8214, 0.7746, 0.8215, 0.7746, 0.8284, 0.771, 0.8283, 0.8651, 0.7457, 0.8691, 0.7462, 0.8691, 0.753, 0.8651, 0.7525, 0.8691, 0.7462, 0.8726, 0.7468, 0.8726, 0.7536, 0.8691, 0.753, 0.5167, 0.8266, 0.507, 0.7584, 0.5987, 0.9474, 0.507, 0.6223, 0.5167, 0.5596, 0.5987, 0.4539, 0.363, 0.6586, 0.3138, 0.7982, 0.3546, 0.59, 0.8838, 0.944, 0.8838, 0.7452, 0.9052, 0.8834, 0.6985, 0.1406, 0.6958, 0.1447, 0.6567, 0.1239, 0.6642, 0.1127, 0.6958, 0.1447, 0.6939, 0.1492, 0.6516, 0.1364, 0.6567, 0.1239, 0.6939, 0.1492, 0.693, 0.1539, 0.6489, 0.1497, 0.6516, 0.1364, 0.693, 0.1539, 0.693, 0.1588, 0.6489, 0.1632, 0.6489, 0.1497, 0.693, 0.1588, 0.6939, 0.1636, 0.6516, 0.1764, 0.6489, 0.1632, 0.6939, 0.1636, 0.6958, 0.1681, 0.6567, 0.1889, 0.6516, 0.1764, 0.6958, 0.1681, 0.6985, 0.1721, 0.6642, 0.2001, 0.6567, 0.1889, 0.6985, 0.1721, 0.7019, 0.1755, 0.6738, 0.2097, 0.6642, 0.2001, 0.7019, 0.1755, 0.706, 0.1782, 0.685, 0.2172, 0.6738, 0.2097, 0.706, 0.1782, 0.7105, 0.1801, 0.6975, 0.2224, 0.685, 0.2172, 0.7105, 0.1801, 0.7152, 0.1811, 0.7107, 0.225, 0.6975, 0.2224, 0.7152, 0.1811, 0.7201, 0.1811, 0.7242, 0.2251, 0.7107, 0.225, 0.7201, 0.1811, 0.7249, 0.1801, 0.7375, 0.2224, 0.7242, 0.2251, 0.7294, 0.1783, 0.7334, 0.1756, 0.7612, 0.2098, 0.75, 0.2173, 0.7334, 0.1756, 0.7368, 0.1721, 0.7707, 0.2002, 0.7612, 0.2098, 0.7368, 0.1721, 0.7395, 0.1681, 0.7782, 0.189, 0.7707, 0.2002, 0.7423, 0.1588, 0.7423, 0.154, 0.786, 0.1498, 0.786, 0.1633, 0.7249, 0.1326, 0.7201, 0.1317, 0.7242, 0.08788, 0.7375, 0.09052, 0.7414, 0.1492, 0.7395, 0.1447, 0.7782, 0.124, 0.7834, 0.1365, 0.7395, 0.1447, 0.7368, 0.1407, 0.7707, 0.1128, 0.7782, 0.124, 0.7368, 0.1407, 0.7334, 0.1372, 0.7612, 0.1032, 0.7707, 0.1128, 0.7334, 0.1372, 0.7294, 0.1345, 0.75, 0.0957, 0.7612, 0.1032, 0.7152, 0.1317, 0.7105, 0.1326, 0.6975, 0.09049, 0.7107, 0.08787, 0.7105, 0.1326, 0.706, 0.1345, 0.685, 0.09565, 0.6975, 0.09049, 0.706, 0.1345, 0.7019, 0.1372, 0.6738, 0.1032, 0.685, 0.09565, 0.7249, 0.1801, 0.7294, 0.1783, 0.75, 0.2173, 0.7375, 0.2224, 0.7395, 0.1681, 0.7414, 0.1636, 0.7834, 0.1765, 0.7782, 0.189, 0.7414, 0.1636, 0.7423, 0.1588, 0.786, 0.1633, 0.7834, 0.1765, 0.7423, 0.154, 0.7414, 0.1492, 0.7834, 0.1365, 0.786, 0.1498, 0.7294, 0.1345, 0.7249, 0.1326, 0.7375, 0.09052, 0.75, 0.0957, 0.7201, 0.1317, 0.7152, 0.1317, 0.7107, 0.08787, 0.7242, 0.08788, 0.7019, 0.1372, 0.6985, 0.1406, 0.6642, 0.1127, 0.6738, 0.1032, 0.6034, 0.8702, 0.603, 0.8742, 0.6009, 0.872, 0.6035, 0.8698, 0.6019, 0.8672, 0.6047, 0.8659, 0.6098, 0.8906, 0.6129, 0.8931, 0.6099, 0.8936, 0.6095, 0.8903, 0.6064, 0.8901, 0.607, 0.8871, 0.6178, 0.8552, 0.6216, 0.854, 0.6257, 0.8537, 0.6297, 0.8541, 0.6336, 0.8552, 0.6372, 0.8571, 0.6403, 0.8597, 0.6429, 0.8629, 0.6448, 0.8665, 0.646, 0.8704, 0.6464, 0.8744, 0.646, 0.8784, 0.6448, 0.8823, 0.6429, 0.8859, 0.6403, 0.8891, 0.6372, 0.8916, 0.6336, 0.8936, 0.6297, 0.8947, 0.6257, 0.8951, 0.6216, 0.8947, 0.6178, 0.8936, 0.6142, 0.8916, 0.611, 0.8891, 0.6085, 0.8859, 0.6065, 0.8823, 0.6054, 0.8784, 0.605, 0.8744, 0.6054, 0.8703, 0.6065, 0.8665, 0.6085, 0.8629, 0.611, 0.8597, 0.6142, 0.8571, 0.6133, 0.8554, 0.6139, 0.8525, 0.6168, 0.8535, 0.6098, 0.8582, 0.6099, 0.8552, 0.6129, 0.8557, 0.607, 0.8616, 0.6064, 0.8587, 0.6095, 0.8585, 0.6048, 0.8655, 0.6037, 0.8627, 0.6067, 0.862, 0.6034, 0.8786, 0.6009, 0.8768, 0.603, 0.8746, 0.6047, 0.8829, 0.6019, 0.8816, 0.6035, 0.879, 0.6067, 0.8868, 0.6037, 0.8861, 0.6048, 0.8832, 0.6168, 0.8953, 0.6139, 0.8963, 0.6133, 0.8933, 0.6211, 0.8966, 0.6184, 0.8981, 0.6172, 0.8954, 0.6255, 0.8971, 0.6231, 0.8991, 0.6214, 0.8967, 0.6303, 0.8966, 0.6342, 0.8954, 0.6328, 0.8981, 0.6299, 0.8967, 0.628, 0.8991, 0.6259, 0.8971, 0.6345, 0.8953, 0.6381, 0.8933, 0.6373, 0.8963, 0.6384, 0.8931, 0.6416, 0.8906, 0.6413, 0.8936, 0.6467, 0.8829, 0.6478, 0.879, 0.6493, 0.8816, 0.6465, 0.8832, 0.6474, 0.8861, 0.6446, 0.8868, 0.6384, 0.8557, 0.6413, 0.8552, 0.6416, 0.8582, 0.6381, 0.8554, 0.6345, 0.8535, 0.6373, 0.8525, 0.6483, 0.8746, 0.6502, 0.8768, 0.6479, 0.8786, 0.6483, 0.8742, 0.6479, 0.8702, 0.6502, 0.872, 0.6478, 0.8698, 0.6467, 0.8659, 0.6493, 0.8672, 0.6465, 0.8656, 0.6446, 0.862, 0.6474, 0.8627, 0.6444, 0.8616, 0.6418, 0.8585, 0.6447, 0.8587, 0.6303, 0.8522, 0.6328, 0.8507, 0.6342, 0.8534, 0.6299, 0.8521, 0.6259, 0.8517, 0.628, 0.8497, 0.6255, 0.8517, 0.6214, 0.8521, 0.6231, 0.8497, 0.6211, 0.8522, 0.6172, 0.8534, 0.6184, 0.8507, 0.6418, 0.8903, 0.6444, 0.8871, 0.6447, 0.8901, 0.6009, 0.872, 0.6019, 0.8672, 0.6035, 0.8698, 0.6034, 0.8702, 0.6099, 0.8936, 0.6064, 0.8901, 0.6095, 0.8903, 0.6098, 0.8906, 0.6142, 0.8571, 0.6133, 0.8554, 0.6168, 0.8535, 0.6178, 0.8552, 0.611, 0.8597, 0.6098, 0.8582, 0.6129, 0.8557, 0.6142, 0.8571, 0.6085, 0.8629, 0.607, 0.8616, 0.6095, 0.8585, 0.611, 0.8597, 0.6065, 0.8665, 0.6048, 0.8655, 0.6067, 0.862, 0.6085, 0.8629, 0.6054, 0.8703, 0.6035, 0.8698, 0.6047, 0.8659, 0.6065, 0.8665, 0.605, 0.8744, 0.603, 0.8742, 0.6034, 0.8702, 0.6054, 0.8703, 0.6054, 0.8784, 0.6034, 0.8786, 0.603, 0.8746, 0.605, 0.8744, 0.6065, 0.8823, 0.6047, 0.8829, 0.6035, 0.879, 0.6054, 0.8784, 0.6085, 0.8859, 0.6067, 0.8868, 0.6048, 0.8832, 0.6065, 0.8823, 0.611, 0.8891, 0.6095, 0.8903, 0.607, 0.8871, 0.6085, 0.8859, 0.6142, 0.8916, 0.6129, 0.8931, 0.6098, 0.8906, 0.611, 0.8891, 0.6178, 0.8936, 0.6168, 0.8953, 0.6133, 0.8933, 0.6142, 0.8916, 0.6216, 0.8947, 0.6211, 0.8966, 0.6172, 0.8954, 0.6178, 0.8936, 0.6257, 0.8951, 0.6255, 0.8971, 0.6214, 0.8967, 0.6216, 0.8947, 0.6328, 0.8981, 0.628, 0.8991, 0.6299, 0.8967, 0.6303, 0.8966, 0.6373, 0.8963, 0.6328, 0.8981, 0.6342, 0.8954, 0.6345, 0.8953, 0.6413, 0.8936, 0.6373, 0.8963, 0.6381, 0.8933, 0.6384, 0.8931, 0.6493, 0.8816, 0.6474, 0.8861, 0.6465, 0.8832, 0.6467, 0.8829, 0.6384, 0.8557, 0.6381, 0.8554, 0.6373, 0.8525, 0.6413, 0.8552, 0.6483, 0.8746, 0.6483, 0.8742, 0.6502, 0.872, 0.6502, 0.8768, 0.6479, 0.8702, 0.6478, 0.8698, 0.6493, 0.8672, 0.6502, 0.872, 0.6467, 0.8659, 0.6465, 0.8656, 0.6474, 0.8627, 0.6493, 0.8672, 0.6446, 0.862, 0.6444, 0.8616, 0.6447, 0.8587, 0.6474, 0.8627, 0.6303, 0.8522, 0.6299, 0.8521, 0.628, 0.8497, 0.6328, 0.8507, 0.6259, 0.8517, 0.6255, 0.8517, 0.6231, 0.8497, 0.628, 0.8497, 0.6214, 0.8521, 0.6211, 0.8522, 0.6184, 0.8507, 0.6231, 0.8497, 0.6297, 0.8947, 0.6299, 0.8967, 0.6259, 0.8971, 0.6257, 0.8951, 0.6447, 0.8901, 0.6413, 0.8936, 0.6416, 0.8906, 0.6418, 0.8903, 0.6444, 0.8871, 0.6446, 0.8868, 0.6474, 0.8861, 0.6447, 0.8901, 0.6502, 0.8768, 0.6493, 0.8816, 0.6478, 0.879, 0.6479, 0.8786, 0.6413, 0.8552, 0.6447, 0.8587, 0.6418, 0.8585, 0.6416, 0.8582, 0.6328, 0.8507, 0.6373, 0.8525, 0.6345, 0.8535, 0.6342, 0.8534, 0.6336, 0.8936, 0.6342, 0.8954, 0.6303, 0.8966, 0.6297, 0.8947, 0.6372, 0.8916, 0.6381, 0.8933, 0.6345, 0.8953, 0.6336, 0.8936, 0.6403, 0.8891, 0.6416, 0.8906, 0.6384, 0.8931, 0.6372, 0.8916, 0.6429, 0.8859, 0.6444, 0.8871, 0.6418, 0.8903, 0.6403, 0.8891, 0.6448, 0.8823, 0.6465, 0.8832, 0.6446, 0.8868, 0.6429, 0.8859, 0.646, 0.8784, 0.6478, 0.879, 0.6467, 0.8829, 0.6448, 0.8823, 0.6464, 0.8744, 0.6483, 0.8746, 0.6479, 0.8786, 0.646, 0.8784, 0.646, 0.8704, 0.6479, 0.8702, 0.6483, 0.8742, 0.6464, 0.8744, 0.6448, 0.8665, 0.6467, 0.8659, 0.6478, 0.8698, 0.646, 0.8704, 0.6429, 0.8629, 0.6446, 0.862, 0.6465, 0.8656, 0.6448, 0.8665, 0.6403, 0.8597, 0.6418, 0.8585, 0.6444, 0.8616, 0.6429, 0.8629, 0.6372, 0.8571, 0.6384, 0.8557, 0.6416, 0.8582, 0.6403, 0.8597, 0.6336, 0.8552, 0.6345, 0.8535, 0.6381, 0.8554, 0.6372, 0.8571, 0.6342, 0.8534, 0.6336, 0.8552, 0.6297, 0.8541, 0.6303, 0.8522, 0.6172, 0.8534, 0.6168, 0.8535, 0.6139, 0.8525, 0.6184, 0.8507, 0.6257, 0.8537, 0.6259, 0.8517, 0.6299, 0.8521, 0.6297, 0.8541, 0.6216, 0.854, 0.6214, 0.8521, 0.6255, 0.8517, 0.6257, 0.8537, 0.6178, 0.8552, 0.6172, 0.8534, 0.6211, 0.8522, 0.6216, 0.854, 0.6099, 0.8552, 0.6139, 0.8525, 0.6133, 0.8554, 0.6129, 0.8557, 0.6064, 0.8587, 0.6099, 0.8552, 0.6098, 0.8582, 0.6095, 0.8585, 0.6037, 0.8627, 0.6064, 0.8587, 0.607, 0.8616, 0.6067, 0.862, 0.6019, 0.8672, 0.6037, 0.8627, 0.6048, 0.8655, 0.6047, 0.8659, 0.6009, 0.8768, 0.6009, 0.872, 0.603, 0.8742, 0.603, 0.8746, 0.8591, 0.8641, 0.859, 0.8592, 0.8612, 0.8616, 0.8612, 0.8619, 0.859, 0.8689, 0.8591, 0.8641, 0.8612, 0.866, 0.8612, 0.8664, 0.6064, 0.8901, 0.6037, 0.8861, 0.6067, 0.8868, 0.607, 0.8871, 0.6129, 0.8931, 0.6133, 0.8933, 0.6139, 0.8963, 0.6099, 0.8936, 0.6184, 0.8981, 0.6139, 0.8963, 0.6168, 0.8953, 0.6172, 0.8954, 0.6211, 0.8966, 0.6214, 0.8967, 0.6231, 0.8991, 0.6184, 0.8981, 0.628, 0.8991, 0.6231, 0.8991, 0.6255, 0.8971, 0.6259, 0.8971, 0.8378, 0.8545, 0.8377, 0.8501, 0.8589, 0.8501, 0.859, 0.8545, 0.6035, 0.8698, 0.6054, 0.8703, 0.6034, 0.8702, 0.603, 0.8742, 0.605, 0.8744, 0.603, 0.8746, 0.8378, 0.8593, 0.8378, 0.8545, 0.859, 0.8545, 0.859, 0.8592, 0.8377, 0.8501, 0.8376, 0.8462, 0.8588, 0.8462, 0.8589, 0.8501, 0.6048, 0.8655, 0.6065, 0.8665, 0.6047, 0.8659, 0.8376, 0.8813, 0.8377, 0.8777, 0.8589, 0.8776, 0.8588, 0.8812, 0.8377, 0.8777, 0.8378, 0.8735, 0.859, 0.8735, 0.8589, 0.8776, 0.6095, 0.8903, 0.611, 0.8891, 0.6098, 0.8906, 0.6129, 0.8931, 0.6142, 0.8916, 0.6133, 0.8933, 0.8378, 0.8735, 0.8378, 0.8689, 0.859, 0.8689, 0.859, 0.8735, 0.6067, 0.8868, 0.6085, 0.8859, 0.607, 0.8871, 0.6172, 0.8534, 0.6178, 0.8552, 0.6168, 0.8535, 0.6133, 0.8554, 0.6142, 0.8571, 0.6129, 0.8557, 0.6098, 0.8582, 0.611, 0.8597, 0.6095, 0.8585, 0.607, 0.8616, 0.6085, 0.8629, 0.6067, 0.862, 0.6034, 0.8786, 0.6054, 0.8784, 0.6035, 0.879, 0.6047, 0.8829, 0.6065, 0.8823, 0.6048, 0.8832, 0.6168, 0.8953, 0.6178, 0.8936, 0.6172, 0.8954, 0.6211, 0.8966, 0.6216, 0.8947, 0.6214, 0.8967, 0.6255, 0.8971, 0.6257, 0.8951, 0.6259, 0.8971, 0.6299, 0.8967, 0.6297, 0.8947, 0.6303, 0.8966, 0.6342, 0.8954, 0.6336, 0.8936, 0.6345, 0.8953, 0.6381, 0.8933, 0.6372, 0.8916, 0.6384, 0.8931, 0.6416, 0.8906, 0.6403, 0.8891, 0.6418, 0.8903, 0.6444, 0.8871, 0.6429, 0.8859, 0.6446, 0.8868, 0.6465, 0.8832, 0.6448, 0.8823, 0.6467, 0.8829, 0.6478, 0.879, 0.646, 0.8784, 0.6479, 0.8786, 0.6483, 0.8746, 0.6464, 0.8744, 0.6483, 0.8742, 0.6479, 0.8702, 0.646, 0.8704, 0.6478, 0.8698, 0.6467, 0.8659, 0.6448, 0.8665, 0.6465, 0.8656, 0.6446, 0.862, 0.6429, 0.8629, 0.6444, 0.8616, 0.6418, 0.8585, 0.6403, 0.8597, 0.6416, 0.8582, 0.6384, 0.8557, 0.6372, 0.8571, 0.6381, 0.8554, 0.6345, 0.8535, 0.6336, 0.8552, 0.6342, 0.8534, 0.6303, 0.8522, 0.6297, 0.8541, 0.6299, 0.8521, 0.6259, 0.8517, 0.6257, 0.8537, 0.6255, 0.8517, 0.6214, 0.8521, 0.6216, 0.854, 0.6211, 0.8522, 0.707, 0.9149, 0.7073, 0.9103, 0.7282, 0.9101, 0.728, 0.9146, 0.7073, 0.9103, 0.7073, 0.9055, 0.7283, 0.9053, 0.7282, 0.9101, 0.7067, 0.9189, 0.707, 0.9149, 0.728, 0.9146, 0.7276, 0.9187, 0.7062, 0.9224, 0.7067, 0.9189, 0.7276, 0.9187, 0.7272, 0.9222, 0.8379, 0.8641, 0.8378, 0.8593, 0.859, 0.8592, 0.8591, 0.8641, 0.8378, 0.8689, 0.8379, 0.8641, 0.8591, 0.8641, 0.859, 0.8689, 0.8381, 0.8877, 0.8376, 0.8837, 0.8585, 0.8834, 0.859, 0.8875, 0.8384, 0.8922, 0.8381, 0.8877, 0.859, 0.8875, 0.8594, 0.8919, 0.8386, 0.897, 0.8384, 0.8922, 0.8594, 0.8919, 0.8596, 0.8967, 0.8387, 0.9018, 0.8386, 0.897, 0.8596, 0.8967, 0.8597, 0.9015, 0.8386, 0.9066, 0.8387, 0.9018, 0.8597, 0.9015, 0.8596, 0.9063, 0.8384, 0.9111, 0.8386, 0.9066, 0.8596, 0.9063, 0.8594, 0.9108, 0.8381, 0.9152, 0.8384, 0.9111, 0.8594, 0.9108, 0.859, 0.9149, 0.7072, 0.8586, 0.7068, 0.8541, 0.7276, 0.8537, 0.728, 0.8582, 0.7068, 0.8541, 0.7062, 0.8501, 0.7271, 0.8497, 0.7276, 0.8537, 0.8376, 0.9187, 0.8381, 0.9152, 0.859, 0.9149, 0.8585, 0.9184, 0.7062, 0.885, 0.7068, 0.8816, 0.7276, 0.8812, 0.7271, 0.8846, 0.7068, 0.8816, 0.7072, 0.8775, 0.728, 0.8771, 0.7276, 0.8812, 0.7067, 0.8915, 0.7062, 0.8875, 0.7272, 0.8872, 0.7276, 0.8912, 0.7074, 0.8634, 0.7072, 0.8586, 0.728, 0.8582, 0.7283, 0.863, 0.7075, 0.8682, 0.7074, 0.8634, 0.7283, 0.863, 0.7284, 0.8679, 0.7074, 0.873, 0.7075, 0.8682, 0.7284, 0.8679, 0.7283, 0.8726, 0.7072, 0.8775, 0.7074, 0.873, 0.7283, 0.8726, 0.728, 0.8771, 0.707, 0.8959, 0.7067, 0.8915, 0.7276, 0.8912, 0.728, 0.8957, 0.7073, 0.9007, 0.707, 0.8959, 0.728, 0.8957, 0.7282, 0.9004, 0.7073, 0.9055, 0.7073, 0.9007, 0.7282, 0.9004, 0.7283, 0.9053, 0.1015, 0.3231, 0.09707, 0.325, 0.07594, 0.2862, 0.08821, 0.2808, 0.1062, 0.3221, 0.1015, 0.3231, 0.08821, 0.2808, 0.1013, 0.278, 0.1111, 0.322, 0.1062, 0.3221, 0.1013, 0.278, 0.1147, 0.2777, 0.1158, 0.3228, 0.1111, 0.322, 0.1147, 0.2777, 0.128, 0.2801, 0.1204, 0.3246, 0.1158, 0.3228, 0.128, 0.2801, 0.1405, 0.2851, 0.1245, 0.3272, 0.1204, 0.3246, 0.1405, 0.2851, 0.1519, 0.2923, 0.128, 0.3306, 0.1245, 0.3272, 0.1519, 0.2923, 0.1617, 0.3017, 0.1308, 0.3346, 0.128, 0.3306, 0.1617, 0.3017, 0.1694, 0.3127, 0.1328, 0.3391, 0.1308, 0.3346, 0.1694, 0.3127, 0.1749, 0.3251, 0.1339, 0.3438, 0.1328, 0.3391, 0.1749, 0.3251, 0.1779, 0.3382, 0.134, 0.3486, 0.1339, 0.3438, 0.1779, 0.3382, 0.1783, 0.3517, 0.1332, 0.3534, 0.134, 0.3486, 0.1783, 0.3517, 0.176, 0.3649, 0.1314, 0.3579, 0.1332, 0.3534, 0.176, 0.3649, 0.1712, 0.3774, 0.1255, 0.3655, 0.1289, 0.362, 0.164, 0.3887, 0.1548, 0.3984, 0.1216, 0.3683, 0.1255, 0.3655, 0.1548, 0.3984, 0.1438, 0.4061, 0.1171, 0.3702, 0.1216, 0.3683, 0.1438, 0.4061, 0.1316, 0.4114, 0.08465, 0.3446, 0.08478, 0.3495, 0.04188, 0.354, 0.04151, 0.3406, 0.1076, 0.3713, 0.1124, 0.3712, 0.1185, 0.4143, 0.105, 0.4145, 0.09415, 0.366, 0.09825, 0.3687, 0.07923, 0.4072, 0.06786, 0.3999, 0.09063, 0.3627, 0.09415, 0.366, 0.06786, 0.3999, 0.0581, 0.3906, 0.08783, 0.3587, 0.09063, 0.3627, 0.0581, 0.3906, 0.05034, 0.3795, 0.08585, 0.3542, 0.08783, 0.3587, 0.05034, 0.3795, 0.04486, 0.3672, 0.08719, 0.3353, 0.08546, 0.3399, 0.04377, 0.3273, 0.04858, 0.3148, 0.08978, 0.3313, 0.08719, 0.3353, 0.04858, 0.3148, 0.05573, 0.3035, 0.09311, 0.3278, 0.08978, 0.3313, 0.05573, 0.3035, 0.06497, 0.2938, 0.1289, 0.362, 0.1314, 0.3579, 0.1712, 0.3774, 0.164, 0.3887, 0.1124, 0.3712, 0.1171, 0.3702, 0.1316, 0.4114, 0.1185, 0.4143, 0.1028, 0.3705, 0.1076, 0.3713, 0.105, 0.4145, 0.09178, 0.4121, 0.09825, 0.3687, 0.1028, 0.3705, 0.09178, 0.4121, 0.07923, 0.4072, 0.08478, 0.3495, 0.08585, 0.3542, 0.04486, 0.3672, 0.04188, 0.354, 0.08546, 0.3399, 0.08465, 0.3446, 0.04151, 0.3406, 0.04377, 0.3273, 0.09707, 0.325, 0.09311, 0.3278, 0.06497, 0.2938, 0.07594, 0.2862, 0.7557, 0.9181, 0.7554, 0.9181, 0.7507, 0.8966, 0.7526, 0.8966, 0.7526, 0.8966, 0.7507, 0.8966, 0.7473, 0.8511, 0.7504, 0.851, 0.757, 0.9181, 0.7567, 0.9181, 0.7607, 0.8966, 0.7625, 0.8966, 0.7625, 0.8966, 0.7607, 0.8966, 0.7636, 0.8511, 0.7665, 0.8511, 0.3671, 0.8989, 0.3669, 0.8989, 0.3658, 0.8765, 0.3679, 0.8765, 0.3679, 0.8765, 0.3658, 0.8765, 0.3651, 0.8307, 0.3685, 0.8307, 0.3674, 0.8989, 0.3671, 0.8989, 0.3679, 0.8765, 0.37, 0.8766, 0.37, 0.8766, 0.3679, 0.8765, 0.3685, 0.8307, 0.3718, 0.8308, 0.3677, 0.899, 0.3674, 0.8989, 0.37, 0.8766, 0.3719, 0.8767, 0.3719, 0.8767, 0.37, 0.8766, 0.3718, 0.8308, 0.375, 0.831, 0.8544, 0.844, 0.8542, 0.844, 0.8601, 0.8218, 0.8616, 0.8221, 0.8616, 0.8221, 0.8601, 0.8218, 0.8643, 0.7763, 0.8667, 0.7767, 0.3681, 0.899, 0.3679, 0.899, 0.3737, 0.8769, 0.3752, 0.8771, 0.3752, 0.8771, 0.3737, 0.8769, 0.3778, 0.8313, 0.3802, 0.8317, 0.8532, 0.8439, 0.8529, 0.8439, 0.8502, 0.8215, 0.8523, 0.8214, 0.8523, 0.8214, 0.8502, 0.8215, 0.8483, 0.7757, 0.8517, 0.7756, 0.8535, 0.8439, 0.8532, 0.8439, 0.8523, 0.8214, 0.8544, 0.8214, 0.8544, 0.8214, 0.8523, 0.8214, 0.8517, 0.7756, 0.855, 0.7756, 0.8537, 0.8439, 0.8535, 0.8439, 0.8544, 0.8214, 0.8564, 0.8215, 0.8564, 0.8215, 0.8544, 0.8214, 0.855, 0.7756, 0.8584, 0.7757, 0.854, 0.8439, 0.8537, 0.8439, 0.8564, 0.8215, 0.8584, 0.8216, 0.8584, 0.8216, 0.8564, 0.8215, 0.8584, 0.7757, 0.8615, 0.776, 0.3294, 0.899, 0.3291, 0.899, 0.3246, 0.8767, 0.3266, 0.8766, 0.3266, 0.8766, 0.3246, 0.8767, 0.3214, 0.8311, 0.3246, 0.8309, 0.3296, 0.8989, 0.3294, 0.899, 0.3266, 0.8766, 0.3286, 0.8766, 0.3286, 0.8766, 0.3266, 0.8766, 0.3246, 0.8309, 0.3279, 0.8307, 0.3299, 0.8989, 0.3296, 0.8989, 0.3286, 0.8766, 0.3307, 0.8765, 0.3307, 0.8765, 0.3286, 0.8766, 0.3279, 0.8307, 0.3313, 0.8307, 0.3679, 0.899, 0.3677, 0.899, 0.3719, 0.8767, 0.3737, 0.8769, 0.3737, 0.8769, 0.3719, 0.8767, 0.375, 0.831, 0.3778, 0.8313, 0.8527, 0.8439, 0.8525, 0.844, 0.8466, 0.8218, 0.8483, 0.8216, 0.8483, 0.8216, 0.8466, 0.8218, 0.8424, 0.7763, 0.8452, 0.776, 0.8529, 0.8439, 0.8527, 0.8439, 0.8483, 0.8216, 0.8502, 0.8215, 0.8502, 0.8215, 0.8483, 0.8216, 0.8452, 0.776, 0.8483, 0.7757, 0.8542, 0.844, 0.854, 0.8439, 0.8584, 0.8216, 0.8601, 0.8218, 0.8601, 0.8218, 0.8584, 0.8216, 0.8615, 0.776, 0.8643, 0.7763, 0.3291, 0.899, 0.3289, 0.899, 0.3229, 0.8769, 0.3246, 0.8767, 0.3246, 0.8767, 0.3229, 0.8769, 0.3187, 0.8314, 0.3214, 0.8311, 0.3302, 0.8989, 0.3299, 0.8989, 0.3307, 0.8765, 0.3328, 0.8766, 0.3328, 0.8766, 0.3307, 0.8765, 0.3313, 0.8307, 0.3346, 0.8308, 0.3304, 0.899, 0.3302, 0.8989, 0.3328, 0.8766, 0.3347, 0.8767, 0.3347, 0.8767, 0.3328, 0.8766, 0.3346, 0.8308, 0.3377, 0.831, 0.3307, 0.899, 0.3304, 0.899, 0.3347, 0.8767, 0.3365, 0.8769, 0.3365, 0.8769, 0.3347, 0.8767, 0.3377, 0.831, 0.3406, 0.8313, 0.3309, 0.899, 0.3307, 0.899, 0.3365, 0.8769, 0.338, 0.8771, 0.338, 0.8771, 0.3365, 0.8769, 0.3406, 0.8313, 0.343, 0.8317, 0.7554, 0.9181, 0.7552, 0.9181, 0.749, 0.8967, 0.7507, 0.8966, 0.7507, 0.8966, 0.749, 0.8967, 0.7446, 0.8512, 0.7473, 0.8511, 0.7559, 0.9181, 0.7557, 0.9181, 0.7526, 0.8966, 0.7546, 0.8966, 0.7546, 0.8966, 0.7526, 0.8966, 0.7504, 0.851, 0.7537, 0.851, 0.7562, 0.9181, 0.7559, 0.9181, 0.7546, 0.8966, 0.7567, 0.8966, 0.7567, 0.8966, 0.7546, 0.8966, 0.7537, 0.851, 0.7571, 0.851, 0.7565, 0.9181, 0.7562, 0.9181, 0.7567, 0.8966, 0.7588, 0.8966, 0.7588, 0.8966, 0.7567, 0.8966, 0.7571, 0.851, 0.7604, 0.851, 0.7604, 0.851, 0.7636, 0.8511, 0.7607, 0.8966, 0.7588, 0.8966, 0.7588, 0.8966, 0.7607, 0.8966, 0.7567, 0.9181, 0.7565, 0.9181, 0.7665, 0.8511, 0.769, 0.8512, 0.7641, 0.8967, 0.7625, 0.8966, 0.3587, 0.8772, 0.3601, 0.8769, 0.3661, 0.899, 0.3659, 0.899, 0.3663, 0.899, 0.3661, 0.899, 0.3601, 0.8769, 0.3619, 0.8767, 0.3619, 0.8767, 0.3601, 0.8769, 0.3559, 0.8314, 0.3587, 0.8311, 0.3666, 0.899, 0.3663, 0.899, 0.3619, 0.8767, 0.3638, 0.8766, 0.3638, 0.8766, 0.3619, 0.8767, 0.3587, 0.8311, 0.3618, 0.8309, 0.3669, 0.8989, 0.3666, 0.899, 0.3638, 0.8766, 0.3658, 0.8765, 0.3658, 0.8765, 0.3638, 0.8766, 0.3618, 0.8309, 0.3651, 0.8307, 0.7434, 0.8282, 0.7478, 0.8281, 0.7504, 0.851, 0.7473, 0.8511, 0.4128, 0.48, 0.4126, 0.4799, 0.4123, 0.4797, 0.4121, 0.4795, 0.412, 0.4793, 0.4119, 0.4791, 0.4118, 0.4788, 0.4118, 0.4785, 0.4119, 0.4783, 0.412, 0.478, 0.4121, 0.4778, 0.4123, 0.4776, 0.4126, 0.4774, 0.4128, 0.4773, 0.4131, 0.4773, 0.4133, 0.4773, 0.4136, 0.4773, 0.4139, 0.4774, 0.4141, 0.4776, 0.4143, 0.4778, 0.4144, 0.478, 0.4145, 0.4782, 0.4146, 0.4785, 0.4146, 0.4788, 0.4145, 0.4791, 0.4144, 0.4793, 0.4143, 0.4795, 0.4141, 0.4797, 0.4139, 0.4799, 0.4136, 0.48, 0.4133, 0.48, 0.4131, 0.48, 0.7478, 0.8281, 0.7526, 0.8281, 0.7537, 0.851, 0.7504, 0.851, 0.7395, 0.8283, 0.7434, 0.8282, 0.7473, 0.8511, 0.7446, 0.8512, 0.7669, 0.8282, 0.771, 0.8283, 0.7665, 0.8511, 0.7636, 0.8511, 0.771, 0.8283, 0.7746, 0.8284, 0.769, 0.8512, 0.7665, 0.8511, 0.7623, 0.8281, 0.7669, 0.8282, 0.7636, 0.8511, 0.7604, 0.851, 0.3319, 0.8072, 0.3367, 0.8073, 0.3346, 0.8308, 0.3313, 0.8307, 0.3367, 0.8073, 0.3412, 0.8076, 0.3377, 0.831, 0.3346, 0.8308, 0.3412, 0.8076, 0.3453, 0.808, 0.3406, 0.8313, 0.3377, 0.831, 0.3453, 0.808, 0.3488, 0.8086, 0.343, 0.8317, 0.3406, 0.8313, 0.7526, 0.8281, 0.7575, 0.8281, 0.7571, 0.851, 0.7537, 0.851, 0.7575, 0.8281, 0.7623, 0.8281, 0.7604, 0.851, 0.7571, 0.851, 0.351, 0.8081, 0.355, 0.8077, 0.3587, 0.8311, 0.3559, 0.8314, 0.355, 0.8077, 0.3595, 0.8074, 0.3618, 0.8309, 0.3587, 0.8311, 0.3595, 0.8074, 0.3643, 0.8072, 0.3651, 0.8307, 0.3618, 0.8309, 0.3643, 0.8072, 0.3691, 0.8072, 0.3685, 0.8307, 0.3651, 0.8307, 0.3691, 0.8072, 0.3739, 0.8073, 0.3718, 0.8308, 0.3685, 0.8307, 0.3739, 0.8073, 0.3785, 0.8076, 0.375, 0.831, 0.3718, 0.8308, 0.3785, 0.8076, 0.3825, 0.808, 0.3778, 0.8313, 0.375, 0.831, 0.8691, 0.753, 0.8726, 0.7536, 0.8667, 0.7767, 0.8643, 0.7763, 0.3138, 0.8081, 0.3178, 0.8077, 0.3214, 0.8311, 0.3187, 0.8314, 0.8651, 0.7525, 0.8691, 0.753, 0.8643, 0.7763, 0.8615, 0.776, 0.8376, 0.753, 0.8416, 0.7525, 0.8452, 0.776, 0.8424, 0.7763, 0.3825, 0.808, 0.386, 0.8086, 0.3802, 0.8317, 0.3778, 0.8313, 0.8461, 0.7521, 0.8509, 0.752, 0.8517, 0.7756, 0.8483, 0.7757, 0.8509, 0.752, 0.8558, 0.752, 0.855, 0.7756, 0.8517, 0.7756, 0.8416, 0.7525, 0.8461, 0.7521, 0.8483, 0.7757, 0.8452, 0.776, 0.8558, 0.752, 0.8606, 0.7521, 0.8584, 0.7757, 0.855, 0.7756, 0.8606, 0.7521, 0.8651, 0.7525, 0.8615, 0.776, 0.8584, 0.7757, 0.3223, 0.8074, 0.327, 0.8072, 0.3279, 0.8307, 0.3246, 0.8309, 0.3178, 0.8077, 0.3223, 0.8074, 0.3246, 0.8309, 0.3214, 0.8311, 0.327, 0.8072, 0.3319, 0.8072, 0.3313, 0.8307, 0.3279, 0.8307])
me_sphere.materials.append(mat_material_001)
me_sphere.update()

# ---- objects
ob_handle = bpy.data.objects.new('Handle', me_cylinder_001)
ob_blade = bpy.data.objects.new('Blade', me_cube)
ob_hilt = bpy.data.objects.new('Hilt', me_sphere)

# ---- transforms, parenting, visibility, modifiers, constraints
ob_handle.location = (0.0002544, 0.0002968, 0.0005875)
_m = ob_handle.modifiers.new('Smooth by Angle', 'NODES')
_m.node_group = ng_smooth_by_angle
_m.use_pin_to_last = True
_m.show_group_selector = False
ob_blade.parent = ob_handle
ob_blade.matrix_parent_inverse = Matrix(((1.0, -0.0, 0.0, -0.0002544), (-0.0, 1.0, -0.0, -0.0002968), (0.0, -0.0, 1.0, -0.0005875), (-0.0, 0.0, -0.0, 1.0)))
ob_blade.location = (0.0002544, 0.0002968, 0.408)
ob_hilt.parent = ob_handle
ob_hilt.matrix_parent_inverse = Matrix(((1.0, -0.0, 0.0, -0.0002544), (-0.0, 1.0, -0.0, -0.0002968), (0.0, -0.0, 1.0, -0.0005875), (-0.0, 0.0, -0.0, 1.0)))
ob_hilt.location = (0.0002544, 0.0002968, 0.0005875)
_m = ob_hilt.modifiers.new('Solidify', 'SOLIDIFY')
_m.thickness = 0.003
_m = ob_hilt.modifiers.new('Smooth by Angle', 'NODES')
_m.node_group = ng_smooth_by_angle
_m.use_pin_to_last = True
_m.show_group_selector = False

# ---- collection membership
scene.collection.objects.link(ob_handle)
scene.collection.objects.link(ob_blade)
scene.collection.objects.link(ob_hilt)

# ---- scene / render settings (as saved in the file)
scene.frame_start = 1; scene.frame_end = 250; scene.frame_set(1)
scene.render.engine = 'BLENDER_EEVEE_NEXT'
scene.render.bake_bias = 0.0
scene.render.bake_samples = 0
scene.cycles.sampling_pattern = 'TABULATED_SOBOL'
scene.eevee.ray_tracing_options.trace_max_roughness = 0.0
bpy.context.view_layer.update()

# ---- added for rendering (the .blend has no active camera and no usable light): camera, sun
cam_auto = bpy.data.cameras.new('AutoCamera')
cam_auto.lens = 50.0
cam_auto.sensor_width = 36.0
cam_auto.clip_end = 1000.0
ob_auto_camera = bpy.data.objects.new('AutoCamera', cam_auto)
scene.collection.objects.link(ob_auto_camera)
ob_auto_camera.location = (0.778998, -0.981206, 0.962115)
ob_auto_camera.rotation_euler = (1.09748, -7.21219e-08, 0.694738)
scene.camera = ob_auto_camera
light_auto_sun = bpy.data.lights.new('AutoSun', 'SUN')
light_auto_sun.energy = 3.0
light_auto_sun.angle = 0.0523599
ob_auto_sun = bpy.data.objects.new('AutoSun', light_auto_sun)
scene.collection.objects.link(ob_auto_sun)
ob_auto_sun.rotation_euler = (0.872665, 0.174533, 0.523599)
bpy.context.view_layer.update()
